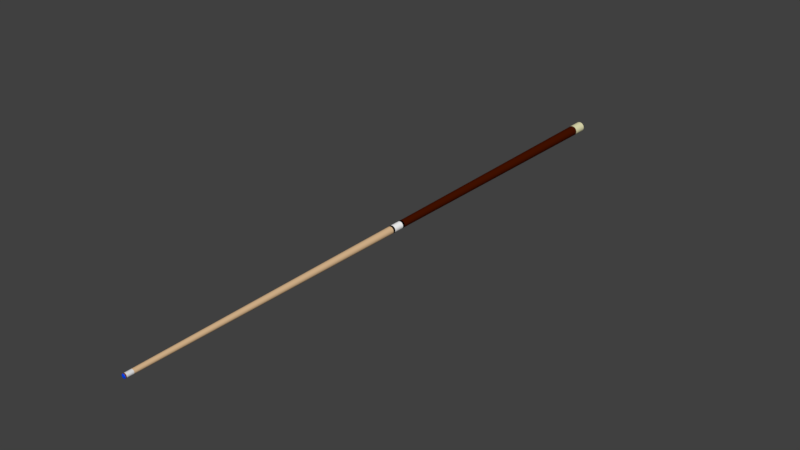 # Source: cueStick_old.blend  (saved by Blender 2.79.0; exported with 4.5.12 LTS)
import bpy
from mathutils import Matrix  # noqa: F401  (used for matrix-valued properties, if any)

bpy.ops.wm.read_factory_settings(use_empty=True)
scene = bpy.context.scene
scene.name = 'Scene'

# ---- collections
col_collection_1 = bpy.data.collections.new('Collection 1'); scene.collection.children.link(col_collection_1)

# ---- materials (node trees are filled in below, after node groups)
mat_tip = bpy.data.materials.new('Tip')
mat_tip.alpha_threshold = 0.0
mat_tip.use_transparent_shadow = False
mat_tip.diffuse_color = (0.0, 0.0595, 0.8, 1.0)
mat_tip.roughness = 0.5
mat_tip.specular_intensity = 0.04167
mat_tipbase = bpy.data.materials.new('TipBase')
mat_tipbase.alpha_threshold = 0.0
mat_tipbase.use_transparent_shadow = False
mat_tipbase.diffuse_color = (0.1626, 0.02817, 0.0, 1.0)
mat_tipbase.specular_color = (1.0, 0.2857, 0.1085)
mat_tipbase.roughness = 0.5
mat_tipbase.specular_intensity = 0.2417
mat_ferrule = bpy.data.materials.new('Ferrule')
mat_ferrule.alpha_threshold = 0.0
mat_ferrule.use_transparent_shadow = False
mat_ferrule.roughness = 0.5
mat_shaft = bpy.data.materials.new('Shaft')
mat_shaft.alpha_threshold = 0.0
mat_shaft.use_transparent_shadow = False
mat_shaft.diffuse_color = (0.7483, 0.5064, 0.289, 1.0)
mat_shaft.roughness = 0.5
mat_shaft.specular_intensity = 0.5583
mat_butt = bpy.data.materials.new('Butt')
mat_butt.alpha_threshold = 0.0
mat_butt.use_transparent_shadow = False
mat_butt.diffuse_color = (0.06072, 0.006483, 0.0, 1.0)
mat_butt.roughness = 0.5
mat_butt.specular_intensity = 0.7667
mat_joint = bpy.data.materials.new('Joint')
mat_joint.alpha_threshold = 0.0
mat_joint.use_transparent_shadow = False
mat_joint.diffuse_color = (1.0, 1.0, 1.0, 1.0)
mat_joint.roughness = 0.5
mat_joint.specular_intensity = 1.0
mat_jointring = bpy.data.materials.new('JointRing')
mat_jointring.alpha_threshold = 0.0
mat_jointring.use_transparent_shadow = False
mat_jointring.diffuse_color = (0.0, 0.0, 0.0, 1.0)
mat_jointring.roughness = 0.5
mat_jointring.specular_intensity = 1.0
mat_buttend = bpy.data.materials.new('ButtEnd')
mat_buttend.alpha_threshold = 0.0
mat_buttend.use_transparent_shadow = False
mat_buttend.diffuse_color = (0.8, 0.7705, 0.47, 1.0)
mat_buttend.roughness = 0.5
mat_buttend.specular_intensity = 0.6719
mat_bumper = bpy.data.materials.new('Bumper')
mat_bumper.alpha_threshold = 0.0
mat_bumper.use_transparent_shadow = False
mat_bumper.diffuse_color = (0.0, 0.0, 0.0, 1.0)
mat_bumper.roughness = 0.5
mat_bumper.specular_intensity = 0.2422

# ---- material node trees

# ---- world
world_world = bpy.data.worlds.new('World'); scene.world = world_world
world_world.color = (0.05088, 0.05088, 0.05088)
world_world.use_sun_shadow = False
world_world.sun_shadow_jitter_overblur = 0.0
world_world.cycles.sampling_method = 'MANUAL'

# ---- meshes
me_cylinder = bpy.data.meshes.new('Cylinder')
me_cylinder.from_pydata([(-3.103e-07, 2.12, -1.0), (0.4137, 2.08, -1.0), (0.8115, 1.959, -1.0), (1.178, 1.763, -1.0), (1.499, 1.499, -1.0), (1.763, 1.178, -1.0), (1.959, 0.8115, -1.0), (2.08, 0.4137, -1.0), (2.12, -2.387e-07, -1.0), (2.08, -0.4137, -1.0), (1.959, -0.8115, -1.0), (1.763, -1.178, -1.0), (1.499, -1.499, -1.0), (1.178, -1.763, -1.0), (0.8115, -1.959, -1.0), (0.4137, -2.08, -1.0), (-9.004e-07, -2.12, -1.0), (-0.4137, -2.08, -1.0), (-0.8115, -1.959, -1.0), (-1.178, -1.763, -1.0), (-1.499, -1.499, -1.0), (-1.763, -1.178, -1.0), (-1.959, -0.8115, -1.0), (-2.08, -0.4137, -1.0), (-2.12, 1.617e-06, -1.0), (-2.08, 0.4137, -1.0), (-1.959, 0.8115, -1.0), (-1.763, 1.178, -1.0), (-1.499, 1.499, -1.0), (-1.178, 1.763, -1.0), (-0.8115, 1.959, -1.0), (-0.4137, 2.08, -1.0), (-8.906e-08, 1.75, -0.0253), (0.3414, 1.716, -0.0253), (0.6697, 1.617, -0.0253), (0.9723, 1.455, -0.0253), (1.237, 1.237, -0.0253), (1.455, 0.9723, -0.0253), (1.617, 0.6697, -0.0253), (1.716, 0.3414, -0.0253), (1.75, 1.872e-09, -0.0253), (1.716, -0.3414, -0.0253), (1.617, -0.6697, -0.0253), (1.455, -0.9723, -0.0253), (1.237, -1.237, -0.0253), (0.9723, -1.455, -0.0253), (0.6697, -1.617, -0.0253), (0.3414, -1.716, -0.0253), (-6.593e-07, -1.75, -0.0253), (-0.3414, -1.716, -0.0253), (-0.6697, -1.617, -0.0253), (-0.9723, -1.455, -0.0253), (-1.237, -1.237, -0.0253), (-1.455, -0.9723, -0.0253), (-1.617, -0.6697, -0.0253), (-1.716, -0.3414, -0.0253), (-1.75, 1.56e-06, -0.0253), (-1.716, 0.3414, -0.0253), (-1.617, 0.6697, -0.0253), (-1.455, 0.9723, -0.0253), (-1.237, 1.237, -0.0253), (-0.9723, 1.455, -0.0253), (-0.6697, 1.617, -0.0253), (-0.3414, 1.716, -0.0253), (-8.696e-08, 1.732, 0.02465), (0.338, 1.699, 0.02465), (0.6629, 1.6, 0.02465), (0.9624, 1.44, 0.02465), (1.225, 1.225, 0.02465), (1.44, 0.9624, 0.02465), (1.6, 0.6629, 0.02465), (1.699, 0.338, 0.02465), (1.732, -3.073e-07, 0.02465), (1.699, -0.338, 0.02465), (1.6, -0.6629, 0.02465), (1.44, -0.9625, 0.02465), (1.225, -1.225, 0.02465), (0.9624, -1.44, 0.02465), (0.6629, -1.6, 0.02465), (0.338, -1.699, 0.02465), (-6.514e-07, -1.732, 0.02465), (-0.338, -1.699, 0.02465), (-0.6629, -1.6, 0.02465), (-0.9625, -1.44, 0.02465), (-1.225, -1.225, 0.02465), (-1.44, -0.9624, 0.02465), (-1.6, -0.6629, 0.02465), (-1.699, -0.338, 0.02465), (-1.732, 1.235e-06, 0.02465), (-1.699, 0.338, 0.02465), (-1.6, 0.6629, 0.02465), (-1.44, 0.9625, 0.02465), (-1.225, 1.225, 0.02465), (-0.9624, 1.44, 0.02465), (-0.6629, 1.6, 0.02465), (-0.338, 1.699, 0.02465), (-4.735e-09, 1.04, 0.9455), (0.2029, 1.02, 0.9455), (0.3979, 0.9607, 0.9455), (0.5777, 0.8646, 0.9455), (0.7353, 0.7353, 0.9455), (0.8646, 0.5777, 0.9455), (0.9607, 0.3979, 0.9455), (1.02, 0.2029, 0.9455), (1.04, -4.798e-07, 0.9455), (1.02, -0.2029, 0.9455), (0.9607, -0.3979, 0.9455), (0.8646, -0.5777, 0.9455), (0.7353, -0.7353, 0.9455), (0.5777, -0.8646, 0.9455), (0.3979, -0.9607, 0.9455), (0.2029, -1.02, 0.9455), (-3.436e-07, -1.04, 0.9455), (-0.2029, -1.02, 0.9455), (-0.3979, -0.9607, 0.9455), (-0.5777, -0.8646, 0.9455), (-0.7353, -0.7353, 0.9455), (-0.8646, -0.5777, 0.9455), (-0.9607, -0.3979, 0.9455), (-1.02, -0.2029, 0.9455), (-1.04, 4.458e-07, 0.9455), (-1.02, 0.2029, 0.9455), (-0.9607, 0.3979, 0.9455), (-0.8646, 0.5777, 0.9455), (-0.7353, 0.7353, 0.9455), (-0.5777, 0.8646, 0.9455), (-0.3979, 0.9607, 0.9455), (-0.2029, 1.02, 0.9455), (-9.841e-10, 1.008, 0.9669), (0.1967, 0.9889, 0.9669), (0.3859, 0.9315, 0.9669), (0.5602, 0.8384, 0.9669), (0.713, 0.713, 0.9669), (0.8384, 0.5602, 0.9669), (0.9315, 0.3859, 0.9669), (0.9889, 0.1967, 0.9669), (1.008, -3.268e-08, 0.9669), (0.9889, -0.1967, 0.9669), (0.9315, -0.3859, 0.9669), (0.8384, -0.5602, 0.9669), (0.713, -0.713, 0.9669), (0.5602, -0.8384, 0.9669), (0.3859, -0.9315, 0.9669), (0.1967, -0.9889, 0.9669), (-3.295e-07, -1.008, 0.9669), (-0.1967, -0.9889, 0.9669), (-0.3859, -0.9315, 0.9669), (-0.5602, -0.8384, 0.9669), (-0.713, -0.713, 0.9669), (-0.8384, -0.5602, 0.9669), (-0.9315, -0.3859, 0.9669), (-0.9889, -0.1967, 0.9669), (-1.008, 8.648e-07, 0.9669), (-0.9889, 0.1967, 0.9669), (-0.9315, 0.3859, 0.9669), (-0.8384, 0.5602, 0.9669), (-0.713, 0.713, 0.9669), (-0.5602, 0.8384, 0.9669), (-0.3859, 0.9315, 0.9669), (-0.1967, 0.9889, 0.9669), (-0.9951, -1.084e-05, 0.9705), (0.9951, -1.084e-05, 0.9705), (0.0, -0.9951, 0.9705), (0.0, 0.995, 0.9705), (0.0, -1.088e-05, 0.9733), (-0.6293, -1.086e-05, 0.9723), (0.6293, -1.086e-05, 0.9723), (0.0, -0.6293, 0.9723), (0.0, 0.6293, 0.9723), (0.5745, 0.5745, 0.9716), (0.5745, -0.5745, 0.9716), (-0.5745, -0.5745, 0.9716), (-0.5745, 0.5745, 0.9716), (-0.8443, -1.085e-05, 0.9714), (0.3413, -1.087e-05, 0.973), (0.0, -0.8443, 0.9714), (0.0, 0.3413, 0.973), (-0.3413, -1.087e-05, 0.973), (0.8443, -1.085e-05, 0.9714), (0.0, -0.3413, 0.973), (0.0, 0.8443, 0.9714), (0.3071, 0.6142, 0.9721), (0.7839, 0.5226, 0.9709), (0.6142, 0.3071, 0.9721), (0.5226, 0.7839, 0.9709), (0.3071, -0.6142, 0.9721), (0.7839, -0.5226, 0.9709), (0.5226, -0.784, 0.9709), (0.6142, -0.3071, 0.9721), (-0.7839, -0.5226, 0.9709), (-0.3071, -0.6142, 0.9721), (-0.5226, -0.784, 0.9709), (-0.6142, -0.3071, 0.9721), (-0.7839, 0.5226, 0.9709), (-0.3071, 0.6142, 0.9721), (-0.6142, 0.3071, 0.9721), (-0.5226, 0.7839, 0.9709), (-0.276, 0.8279, 0.9713), (-0.3317, 0.3317, 0.9728), (-0.8279, 0.276, 0.9713), (-0.3317, -0.3317, 0.9728), (-0.276, -0.8279, 0.9713), (0.8279, -0.276, 0.9713), (0.276, -0.8279, 0.9713), (0.8279, 0.276, 0.9713), (0.3317, 0.3317, 0.9728), (0.276, 0.8279, 0.9713), (0.3317, -0.3317, 0.9728), (-0.8279, -0.276, 0.9713), (-0.9912, -0.1239, 0.9705), (0.9912, 0.1239, 0.9705), (-0.1239, -0.9912, 0.9705), (0.1239, 0.9912, 0.9705), (-0.9267, -1.085e-05, 0.971), (0.1745, -1.087e-05, 0.9733), (0.0, -0.9267, 0.971), (0.0, 0.1745, 0.9733), (-0.4941, -1.087e-05, 0.9727), (0.7458, -1.086e-05, 0.9719), (0.0, -0.4941, 0.9727), (0.0, 0.7458, 0.9719), (0.1564, 0.6254, 0.9723), (0.6867, 0.5493, 0.9712), (0.6254, 0.1563, 0.9723), (0.5493, 0.6866, 0.9712), (0.1564, -0.6254, 0.9723), (0.6867, -0.5493, 0.9712), (0.4956, -0.8673, 0.9705), (0.5967, -0.4475, 0.9719), (-0.8673, -0.4956, 0.9705), (-0.4475, -0.5967, 0.9719), (-0.4956, -0.8673, 0.9705), (-0.5967, -0.4475, 0.9719), (-0.8673, 0.4956, 0.9705), (-0.4475, 0.5966, 0.9719), (-0.6254, 0.1563, 0.9723), (-0.5493, 0.6866, 0.9712), (-0.7458, -1.086e-05, 0.9719), (0.4941, -1.087e-05, 0.9727), (0.0, -0.7458, 0.9719), (0.0, 0.4941, 0.9727), (-0.9912, 0.1239, 0.9705), (0.9912, -0.1239, 0.9705), (0.1239, -0.9912, 0.9705), (-0.1239, 0.9912, 0.9705), (-0.1745, -1.087e-05, 0.9733), (0.9267, -1.085e-05, 0.971), (0.0, -0.1746, 0.9733), (0.0, 0.9267, 0.971), (0.4475, 0.5966, 0.9719), (0.8673, 0.4956, 0.9705), (0.5967, 0.4475, 0.9719), (0.4956, 0.8673, 0.9705), (0.4475, -0.5967, 0.9719), (0.8673, -0.4956, 0.9705), (0.5493, -0.6867, 0.9712), (0.6254, -0.1564, 0.9723), (-0.6867, -0.5493, 0.9712), (-0.1564, -0.6254, 0.9723), (-0.5493, -0.6867, 0.9712), (-0.6254, -0.1564, 0.9723), (-0.6867, 0.5493, 0.9712), (-0.1564, 0.6254, 0.9723), (-0.5967, 0.4475, 0.9719), (-0.4956, 0.8673, 0.9705), (-0.4044, 0.8087, 0.9711), (-0.14, 0.8401, 0.9714), (-0.2918, 0.7296, 0.9717), (-0.2602, 0.9107, 0.9709), (-0.4811, 0.3207, 0.9725), (-0.1694, 0.3388, 0.973), (-0.3388, 0.1694, 0.973), (-0.3207, 0.4811, 0.9725), (-0.9107, 0.2602, 0.9709), (-0.7296, 0.2918, 0.9717), (-0.8401, 0.14, 0.9714), (-0.8087, 0.4044, 0.9711), (-0.4811, -0.3207, 0.9725), (-0.1694, -0.3388, 0.973), (-0.3207, -0.4811, 0.9725), (-0.3388, -0.1694, 0.973), (-0.4044, -0.8087, 0.9711), (-0.14, -0.8402, 0.9714), (-0.2602, -0.9107, 0.9709), (-0.2918, -0.7296, 0.9717), (-0.6293, -0.7552, 0.9706), (-0.7552, -0.6293, 0.9706), (0.7296, -0.2919, 0.9717), (0.9107, -0.2602, 0.9709), (0.8087, -0.4044, 0.9711), (0.8401, -0.14, 0.9714), (0.6293, -0.7552, 0.9706), (0.7552, -0.6293, 0.9706), (0.14, -0.8402, 0.9714), (0.4044, -0.8087, 0.9711), (0.2602, -0.9107, 0.9709), (0.2918, -0.7296, 0.9717), (0.6293, 0.7552, 0.9706), (0.7552, 0.6293, 0.9706), (0.7296, 0.2918, 0.9717), (0.9107, 0.2602, 0.9709), (0.8401, 0.14, 0.9714), (0.8087, 0.4044, 0.9711), (0.1694, 0.3388, 0.973), (0.4811, 0.3207, 0.9725), (0.3388, 0.1694, 0.973), (0.3207, 0.4811, 0.9725), (0.14, 0.8401, 0.9714), (0.4044, 0.8087, 0.9711), (0.2918, 0.7296, 0.9717), (0.2602, 0.9107, 0.9709), (0.1694, -0.3388, 0.973), (0.4811, -0.3207, 0.9725), (0.3207, -0.4811, 0.9725), (0.3388, -0.1694, 0.973), (-0.9107, -0.2602, 0.9709), (-0.7296, -0.2919, 0.9717), (-0.8087, -0.4044, 0.9711), (-0.8401, -0.14, 0.9714), (-0.6293, 0.7552, 0.9706), (-0.7552, 0.6293, 0.9706), (-0.659, 0.659, 0.9709), (-0.7417, -0.1483, 0.9718), (-0.7108, -0.4265, 0.9715), (-0.8918, -0.3822, 0.9707), (0.4908, -0.1636, 0.9727), (0.4662, -0.4662, 0.9722), (0.1636, -0.4908, 0.9727), (0.3822, 0.8918, 0.9707), (0.4265, 0.7107, 0.9715), (0.1483, 0.7417, 0.9718), (0.4662, 0.4662, 0.9722), (0.4908, 0.1636, 0.9727), (0.1732, 0.1732, 0.9732), (0.8918, 0.3822, 0.9707), (0.9226, 0.1318, 0.9709), (0.7417, 0.1483, 0.9718), (0.659, 0.659, 0.9709), (0.4265, -0.7108, 0.9715), (0.3822, -0.8918, 0.9707), (0.1318, -0.9226, 0.9709), (0.9226, -0.1318, 0.9709), (0.8918, -0.3822, 0.9707), (0.7108, -0.4265, 0.9715), (-0.659, -0.659, 0.9709), (-0.1483, -0.7417, 0.9718), (-0.1318, -0.9226, 0.9709), (-0.3822, -0.8918, 0.9707), (-0.1732, -0.1732, 0.9732), (-0.1636, -0.4908, 0.9727), (-0.4662, -0.4662, 0.9722), (-0.7108, 0.4264, 0.9715), (-0.7417, 0.1483, 0.9718), (-0.9226, 0.1318, 0.9709), (-0.1636, 0.4907, 0.9727), (-0.1732, 0.1732, 0.9732), (-0.4908, 0.1636, 0.9727), (-0.1318, 0.9226, 0.9709), (-0.1483, 0.7417, 0.9718), (-0.4265, 0.7107, 0.9715), (-0.3822, 0.8918, 0.9707), (-0.4662, 0.4662, 0.9722), (-0.8918, 0.3822, 0.9707), (-0.4908, -0.1636, 0.9727), (-0.4265, -0.7108, 0.9715), (0.7417, -0.1483, 0.9718), (0.659, -0.659, 0.9709), (0.1483, -0.7417, 0.9718), (0.7108, 0.4264, 0.9715), (0.1636, 0.4907, 0.9727), (0.1318, 0.9226, 0.9709), (0.1732, -0.1732, 0.9732), (-0.9226, -0.1318, 0.9709), (0.0, 1.008, 0.9704), (0.0, -1.008, 0.9704), (1.008, -1.084e-05, 0.9704), (0.4906, -0.8807, 0.9704), (-0.8807, -0.4906, 0.9704), (-0.4906, -0.8807, 0.9704), (-0.8807, 0.4906, 0.9704), (-0.9811, 0.2314, 0.9704), (0.9811, -0.2314, 0.9704), (0.2314, -0.9811, 0.9704), (-0.2314, 0.9811, 0.9704), (-0.9784, 0.2453, 0.9704), (-0.2453, -0.9784, 0.9704), (-0.6881, -0.7359, 0.9704), (-0.7358, -0.6881, 0.9704), (0.7358, -0.6881, 0.9704), (0.2453, -0.9784, 0.9704), (-0.9784, -0.2453, 0.9704), (-0.6881, 0.7358, 0.9704), (-0.9811, -0.2314, 0.9704), (0.9811, 0.2314, 0.9704), (-0.2314, -0.9811, 0.9704), (0.2314, 0.9811, 0.9704), (-1.008, -1.084e-05, 0.9704), (0.8807, 0.4906, 0.9704), (0.4906, 0.8807, 0.9704), (0.8807, -0.4906, 0.9704), (-0.4906, 0.8807, 0.9704), (-0.2453, 0.9784, 0.9704), (0.9784, -0.2453, 0.9704), (0.6881, -0.7359, 0.9704), (0.6881, 0.7358, 0.9704), (0.7358, 0.6881, 0.9704), (0.9784, 0.2453, 0.9704), (0.2453, 0.9784, 0.9704), (-0.7358, 0.6881, 0.9704), (-0.5272, 0.8585, 0.9704), (-0.6132, 0.7994, 0.9704), (-0.7994, 0.6132, 0.9704), (-0.8585, 0.5272, 0.9704), (-0.9383, -0.3679, 0.9704), (0.3679, 0.9383, 0.9704), (-1.0, 0.125, 0.9704), (-1.0, -0.1251, 0.9704), (0.9383, 0.3679, 0.9704), (0.7994, 0.6132, 0.9704), (0.8585, 0.5272, 0.9704), (0.3679, -0.9383, 0.9704), (0.7994, -0.6132, 0.9704), (0.8585, -0.5272, 0.9704), (0.5272, -0.8585, 0.9704), (0.6132, -0.7994, 0.9704), (0.9383, -0.3679, 0.9704), (-0.5272, -0.8585, 0.9704), (-0.6132, -0.7994, 0.9704), (-0.3679, -0.9383, 0.9704), (-0.1251, 1.0, 0.9704), (0.1251, -1.0, 0.9704), (1.0, 0.125, 0.9704), (-0.3679, 0.9383, 0.9704), (-0.9383, 0.3679, 0.9704), (-0.7994, -0.6132, 0.9704), (-0.8585, -0.5272, 0.9704), (0.5272, 0.8585, 0.9704), (0.6132, 0.7994, 0.9704), (1.0, -0.1251, 0.9704), (-0.1251, -1.0, 0.9704), (0.1251, 1.0, 0.9704), (0.3391, 1.705, 0.01714), (0.3403, 1.711, -0.01779), (0.6652, 1.606, 0.01714), (0.6675, 1.611, -0.01779), (0.9657, 1.445, 0.01714), (0.969, 1.45, -0.01779), (1.229, 1.229, 0.01714), (1.233, 1.233, -0.01779), (1.445, 0.9657, 0.01714), (1.45, 0.969, -0.01779), (1.606, 0.6652, 0.01714), (1.611, 0.6675, -0.01779), (1.705, 0.3391, 0.01714), (1.711, 0.3403, -0.01779), (1.738, -3.064e-07, 0.01714), (1.744, 9.263e-10, -0.01779), (1.705, -0.3391, 0.01714), (1.711, -0.3403, -0.01779), (1.606, -0.6652, 0.01714), (1.611, -0.6675, -0.01779), (1.445, -0.9657, 0.01714), (1.45, -0.969, -0.01779), (1.229, -1.229, 0.01714), (1.233, -1.233, -0.01779), (0.9657, -1.445, 0.01714), (0.969, -1.45, -0.01779), (0.6652, -1.606, 0.01714), (0.6675, -1.611, -0.01779), (0.3391, -1.705, 0.01714), (0.3403, -1.711, -0.01779), (-6.541e-07, -1.738, 0.01714), (-6.567e-07, -1.744, -0.01779), (-0.3391, -1.705, 0.01714), (-0.3403, -1.711, -0.01779), (-0.6652, -1.606, 0.01714), (-0.6675, -1.611, -0.01779), (-0.9657, -1.445, 0.01714), (-0.969, -1.45, -0.01779), (-1.229, -1.229, 0.01714), (-1.233, -1.233, -0.01779), (-1.445, -0.9657, 0.01714), (-1.45, -0.969, -0.01779), (-1.606, -0.6652, 0.01714), (-1.611, -0.6675, -0.01779), (-1.705, -0.3391, 0.01714), (-1.711, -0.3403, -0.01779), (-1.738, 1.241e-06, 0.01714), (-1.744, 1.553e-06, -0.01779), (-1.705, 0.3391, 0.01714), (-1.711, 0.3403, -0.01779), (-1.606, 0.6652, 0.01714), (-1.611, 0.6675, -0.01779), (-1.445, 0.9657, 0.01714), (-1.45, 0.969, -0.01779), (-1.229, 1.229, 0.01714), (-1.233, 1.233, -0.01779), (-0.9657, 1.445, 0.01714), (-0.969, 1.45, -0.01779), (-0.6652, 1.606, 0.01714), (-0.6674, 1.611, -0.01779), (-0.3391, 1.705, 0.01714), (-0.3403, 1.711, -0.01779), (-8.836e-08, 1.744, -0.01779), (-8.766e-08, 1.738, 0.01714), (0.4805, 2.416, -0.952), (0.9426, 2.276, -0.952), (1.368, 2.048, -0.952), (1.742, 1.742, -0.952), (2.048, 1.368, -0.952), (2.276, 0.9426, -0.952), (2.416, 0.4805, -0.952), (2.463, -2.269e-07, -0.952), (2.416, -0.4805, -0.952), (2.276, -0.9426, -0.952), (2.048, -1.368, -0.952), (1.742, -1.742, -0.952), (1.368, -2.048, -0.952), (0.9426, -2.276, -0.952), (0.4805, -2.416, -0.952), (-9.763e-07, -2.463, -0.952), (-0.4805, -2.416, -0.952), (-0.9426, -2.276, -0.952), (-1.368, -2.048, -0.952), (-1.742, -1.742, -0.952), (-2.048, -1.368, -0.952), (-2.276, -0.9426, -0.952), (-2.416, -0.4805, -0.952), (-2.463, 1.965e-06, -0.952), (-2.416, 0.4805, -0.952), (-2.276, 0.9426, -0.952), (-2.048, 1.368, -0.952), (-1.742, 1.742, -0.952), (-1.368, 2.048, -0.952), (-0.9426, 2.276, -0.952), (-0.4805, 2.416, -0.952), (-1.737e-07, 2.463, -0.952), (-1.781e-07, 2.5, -1.0), (0.4877, 2.452, -1.0), (0.9567, 2.31, -1.0), (1.389, 2.079, -1.0), (1.768, 1.768, -1.0), (2.079, 1.389, -1.0), (2.31, 0.9567, -1.0), (2.452, 0.4877, -1.0), (2.5, -2.387e-07, -1.0), (2.452, -0.4877, -1.0), (2.31, -0.9567, -1.0), (2.079, -1.389, -1.0), (1.768, -1.768, -1.0), (1.389, -2.079, -1.0), (0.9567, -2.31, -1.0), (0.4877, -2.452, -1.0), (-9.927e-07, -2.5, -1.0), (-0.4877, -2.452, -1.0), (-0.9567, -2.31, -1.0), (-1.389, -2.079, -1.0), (-1.768, -1.768, -1.0), (-2.079, -1.389, -1.0), (-2.31, -0.9567, -1.0), (-2.452, -0.4877, -1.0), (-2.5, 1.987e-06, -1.0), (-2.452, 0.4877, -1.0), (-2.31, 0.9567, -1.0), (-2.079, 1.389, -1.0), (-1.768, 1.768, -1.0), (-1.389, 2.079, -1.0), (-0.9567, 2.31, -1.0), (-0.4877, 2.452, -1.0), (2.086e-07, 1.538, -1.009), (-0.3001, 1.509, -1.009), (-0.5887, 1.421, -1.009), (-0.8547, 1.279, -1.009), (-1.088, 1.088, -1.009), (-1.279, 0.8547, -1.009), (-1.421, 0.5888, -1.009), (-1.509, 0.3002, -1.009), (-1.538, 1.029e-05, -1.009), (-1.509, -0.3001, -1.009), (-1.421, -0.5887, -1.009), (-1.279, -0.8547, -1.009), (-1.088, -1.088, -1.009), (-0.8547, -1.279, -1.009), (-0.5887, -1.421, -1.009), (-0.3001, -1.509, -1.009), (7.153e-07, -1.538, -1.009), (0.3001, -1.509, -1.009), (0.5887, -1.421, -1.009), (0.8547, -1.279, -1.009), (1.088, -1.088, -1.009), (1.279, -0.8547, -1.009), (1.421, -0.5887, -1.009), (1.509, -0.3001, -1.009), (1.538, 1.029e-05, -1.009), (1.509, 0.3002, -1.009), (1.421, 0.5888, -1.009), (1.279, 0.8547, -1.009), (1.088, 1.088, -1.009), (0.8547, 1.279, -1.009), (0.5887, 1.421, -1.009), (0.3001, 1.509, -1.009)], [], [(1, 2, 599, 600), (535, 63, 32, 536), (534, 62, 63, 535), (533, 61, 62, 534), (532, 60, 61, 533), (531, 59, 60, 532), (530, 58, 59, 531), (529, 57, 58, 530), (528, 56, 57, 529), (527, 55, 56, 528), (526, 54, 55, 527), (525, 53, 54, 526), (524, 52, 53, 525), (523, 51, 52, 524), (522, 50, 51, 523), (521, 49, 50, 522), (520, 48, 49, 521), (519, 47, 48, 520), (518, 46, 47, 519), (517, 45, 46, 518), (516, 44, 45, 517), (515, 43, 44, 516), (514, 42, 43, 515), (513, 41, 42, 514), (512, 40, 41, 513), (511, 39, 40, 512), (510, 38, 39, 511), (509, 37, 38, 510), (508, 36, 37, 509), (507, 35, 36, 508), (506, 34, 35, 507), (505, 33, 34, 506), (536, 32, 33, 505), (501, 95, 64, 504), (499, 94, 95, 501), (497, 93, 94, 499), (495, 92, 93, 497), (493, 91, 92, 495), (491, 90, 91, 493), (489, 89, 90, 491), (487, 88, 89, 489), (485, 87, 88, 487), (483, 86, 87, 485), (481, 85, 86, 483), (479, 84, 85, 481), (477, 83, 84, 479), (475, 82, 83, 477), (473, 81, 82, 475), (471, 80, 81, 473), (469, 79, 80, 471), (467, 78, 79, 469), (465, 77, 78, 467), (463, 76, 77, 465), (461, 75, 76, 463), (459, 74, 75, 461), (457, 73, 74, 459), (455, 72, 73, 457), (453, 71, 72, 455), (451, 70, 71, 453), (449, 69, 70, 451), (447, 68, 69, 449), (445, 67, 68, 447), (443, 66, 67, 445), (441, 65, 66, 443), (504, 64, 65, 441), (95, 127, 96, 64), (94, 126, 127, 95), (93, 125, 126, 94), (92, 124, 125, 93), (91, 123, 124, 92), (90, 122, 123, 91), (89, 121, 122, 90), (88, 120, 121, 89), (87, 119, 120, 88), (86, 118, 119, 87), (85, 117, 118, 86), (84, 116, 117, 85), (83, 115, 116, 84), (82, 114, 115, 83), (81, 113, 114, 82), (80, 112, 113, 81), (79, 111, 112, 80), (78, 110, 111, 79), (77, 109, 110, 78), (76, 108, 109, 77), (75, 107, 108, 76), (74, 106, 107, 75), (73, 105, 106, 74), (72, 104, 105, 73), (71, 103, 104, 72), (70, 102, 103, 71), (69, 101, 102, 70), (68, 100, 101, 69), (67, 99, 100, 68), (66, 98, 99, 67), (65, 97, 98, 66), (64, 96, 97, 65), (127, 159, 128, 96), (126, 158, 159, 127), (125, 157, 158, 126), (124, 156, 157, 125), (123, 155, 156, 124), (122, 154, 155, 123), (121, 153, 154, 122), (120, 152, 153, 121), (119, 151, 152, 120), (118, 150, 151, 119), (117, 149, 150, 118), (116, 148, 149, 117), (115, 147, 148, 116), (114, 146, 147, 115), (113, 145, 146, 114), (112, 144, 145, 113), (111, 143, 144, 112), (110, 142, 143, 111), (109, 141, 142, 110), (108, 140, 141, 109), (107, 139, 140, 108), (106, 138, 139, 107), (105, 137, 138, 106), (104, 136, 137, 105), (103, 135, 136, 104), (102, 134, 135, 103), (101, 133, 134, 102), (100, 132, 133, 101), (99, 131, 132, 100), (98, 130, 131, 99), (97, 129, 130, 98), (96, 128, 129, 97), (440, 373, 163, 212), (439, 374, 162, 211), (372, 213, 160, 209), (371, 214, 164, 247), (370, 212, 163, 248), (438, 375, 161, 242), (369, 221, 168, 240), (368, 222, 169, 251), (436, 398, 252), (367, 225, 167, 239), (366, 226, 170, 255), (365, 218, 166, 256), (435, 229, 377), (364, 230, 171, 259), (363, 217, 165, 260), (361, 234, 172, 263), (431, 393, 210), (359, 265, 196, 236), (358, 266, 197, 267), (356, 269, 195, 235), (355, 270, 198, 271), (354, 262, 194, 272), (352, 274, 199, 275), (351, 261, 193, 276), (430, 382, 243), (429, 383, 244), (350, 277, 192, 232), (349, 278, 200, 279), (348, 245, 177, 280), (347, 281, 191, 231), (346, 282, 201, 283), (345, 258, 190, 284), (427, 285, 386), (344, 257, 189, 286), (343, 287, 188, 228), (342, 288, 202, 289), (341, 246, 178, 290), (424, 291, 187, 227, 423), (422, 254, 186, 292, 421), (340, 293, 175, 215), (339, 294, 203, 295), (338, 253, 185, 296), (337, 297, 184, 224), (418, 405, 298), (336, 299, 183, 223), (335, 300, 204, 301), (334, 250, 182, 302), (333, 303, 176, 216), (332, 304, 205, 305), (331, 249, 181, 306), (330, 307, 180, 220), (329, 308, 206, 309), (327, 311, 179, 219), (326, 312, 207, 313), (325, 238, 174, 314), (323, 316, 208, 317), (322, 237, 173, 318), (261, 321, 320, 193), (172, 236, 321, 261), (236, 196, 319, 321), (316, 322, 318, 208), (192, 260, 322, 316), (260, 165, 237, 322), (257, 323, 317, 189), (171, 232, 323, 257), (232, 192, 316, 323), (189, 317, 324, 229), (317, 208, 315, 324), (312, 325, 314, 207), (188, 256, 325, 312), (256, 166, 238, 325), (253, 326, 313, 185), (170, 228, 326, 253), (228, 188, 312, 326), (225, 327, 219, 167), (185, 313, 327, 225), (313, 207, 311, 327), (308, 328, 310, 206), (184, 252, 328, 308), (249, 329, 309, 181), (169, 224, 329, 249), (224, 184, 308, 329), (221, 330, 220, 168), (181, 309, 330, 221), (309, 206, 307, 330), (392, 209, 416), (304, 331, 306, 205), (183, 251, 331, 304), (251, 169, 249, 331), (238, 332, 305, 174), (166, 223, 332, 238), (223, 183, 304, 332), (214, 333, 216, 164), (174, 305, 333, 214), (305, 205, 303, 333), (300, 334, 302, 204), (406, 417, 334, 300), (417, 397, 250, 334), (246, 335, 301, 178), (161, 210, 335, 246), (218, 336, 223, 166), (178, 301, 336, 218), (301, 204, 299, 336), (397, 419, 250), (222, 337, 224, 169), (182, 298, 337, 222), (294, 338, 296, 203), (187, 255, 338, 294), (255, 170, 253, 338), (420, 339, 295, 389), (376, 227, 339, 420), (227, 187, 294, 339), (243, 340, 215, 162), (389, 295, 340, 243, 382), (295, 203, 293, 340), (388, 421, 292), (422, 399, 254), (376, 423, 227), (424, 403, 291), (288, 341, 290, 202), (381, 242, 341, 288, 402), (242, 161, 246, 341), (254, 342, 289, 186), (399, 425, 342, 254), (425, 402, 288, 342), (226, 343, 228, 170), (186, 289, 343, 226), (289, 202, 287, 343), (191, 259, 344, 285), (259, 171, 257, 344), (378, 231, 426), (282, 345, 284, 201), (175, 239, 345, 282), (239, 167, 258, 345), (162, 215, 346, 211), (215, 175, 282, 346), (428, 347, 231, 378), (385, 283, 347, 428), (283, 201, 281, 347), (278, 348, 280, 200), (179, 247, 348, 278), (247, 164, 245, 348), (258, 349, 279, 190), (167, 219, 349, 258), (219, 179, 278, 349), (230, 350, 232, 171), (190, 279, 350, 230), (279, 200, 277, 350), (373, 429, 244, 163), (374, 430, 243, 162), (274, 351, 276, 199), (195, 263, 351, 274), (263, 172, 261, 351), (237, 352, 275, 173), (165, 235, 352, 237), (235, 195, 274, 352), (213, 353, 241, 160), (173, 275, 353, 213), (275, 199, 273, 353), (270, 354, 272, 198), (176, 240, 354, 270), (240, 168, 262, 354), (245, 355, 271, 177), (164, 216, 355, 245), (216, 176, 270, 355), (217, 356, 235, 165), (177, 271, 356, 217), (271, 198, 269, 356), (266, 357, 268, 197), (180, 248, 357, 266), (248, 163, 244, 357), (262, 358, 267, 194), (168, 220, 358, 262), (220, 180, 266, 358), (234, 359, 236, 172), (194, 267, 359, 234), (267, 197, 265, 359), (375, 431, 210, 161), (265, 360, 264, 196), (197, 268, 360, 265), (269, 361, 263, 195), (198, 272, 361, 269), (272, 194, 234, 361), (199, 276, 362, 273), (276, 193, 233, 362), (277, 363, 260, 192), (200, 280, 363, 277), (280, 177, 217, 363), (281, 364, 259, 191), (201, 284, 364, 281), (284, 190, 230, 364), (387, 286, 434), (287, 365, 256, 188), (202, 290, 365, 287), (290, 178, 218, 365), (291, 366, 255, 187), (388, 292, 366, 291, 403), (292, 186, 226, 366), (293, 367, 239, 175), (203, 296, 367, 293), (296, 185, 225, 367), (404, 437, 297), (299, 368, 251, 183), (204, 302, 368, 299), (302, 182, 222, 368), (303, 369, 240, 176), (205, 306, 369, 303), (306, 181, 221, 369), (381, 438, 242), (307, 370, 248, 180), (206, 310, 370, 307), (311, 371, 247, 179), (207, 314, 371, 311), (314, 174, 214, 371), (208, 318, 372, 315), (318, 173, 213, 372), (394, 439, 211), (395, 440, 212), (297, 437, 436, 252, 184), (286, 189, 229, 435, 434), (231, 191, 285, 427, 426), (250, 419, 418, 298, 182), (193, 320, 411, 412, 233), (196, 264, 409, 410, 319), (320, 408, 411), (328, 414, 407, 310), (298, 405, 404, 297, 337), (268, 401, 432, 360), (360, 432, 400, 264), (264, 400, 409), (252, 398, 414, 328), (160, 241, 415, 396), (209, 160, 396, 416), (310, 407, 395, 212, 370), (210, 393, 406, 300, 335), (321, 319, 391, 408, 320), (319, 410, 391), (324, 315, 390, 413), (315, 372, 209, 392, 390), (285, 344, 286, 387, 386), (211, 346, 283, 385, 394), (273, 362, 433, 384), (357, 244, 383, 401, 268), (353, 273, 384, 380, 241), (241, 380, 415), (362, 233, 379, 433), (233, 412, 379), (229, 324, 413, 377), (395, 407, 129), (407, 414, 130, 129), (414, 398, 131, 130), (398, 436, 131), (436, 437, 131), (437, 404, 132, 131), (404, 405, 132), (405, 418, 133, 132), (418, 419, 133), (419, 397, 133), (397, 417, 134, 133), (417, 406, 135, 134), (406, 393, 135), (393, 431, 135), (431, 375, 136, 135), (375, 438, 137, 136), (438, 381, 137), (381, 402, 137), (402, 425, 138, 137), (425, 399, 139, 138), (399, 422, 139), (422, 421, 139), (421, 388, 140, 139), (388, 403, 140), (403, 424, 141, 140), (424, 423, 141), (423, 376, 141), (376, 420, 142, 141), (420, 389, 143, 142), (389, 382, 143), (382, 430, 143), (430, 374, 144, 143), (374, 439, 145, 144), (439, 394, 145), (394, 385, 145), (385, 428, 146, 145), (428, 378, 147, 146), (378, 426, 147), (426, 427, 147), (427, 386, 148, 147), (386, 387, 148), (387, 434, 149, 148), (434, 435, 149), (435, 377, 149), (377, 413, 150, 149), (413, 390, 151, 150), (390, 392, 151), (392, 416, 151), (416, 396, 152, 151), (396, 415, 153, 152), (415, 380, 153), (380, 384, 153), (384, 433, 154, 153), (433, 379, 155, 154), (379, 412, 155), (412, 411, 155), (411, 408, 156, 155), (408, 391, 156), (391, 410, 157, 156), (410, 409, 157), (409, 400, 157), (400, 432, 158, 157), (432, 401, 159, 158), (401, 383, 159), (383, 429, 159), (429, 373, 128, 159), (373, 440, 129, 128), (440, 395, 129), (32, 503, 442, 33), (503, 504, 441, 442), (33, 442, 444, 34), (442, 441, 443, 444), (34, 444, 446, 35), (444, 443, 445, 446), (35, 446, 448, 36), (446, 445, 447, 448), (36, 448, 450, 37), (448, 447, 449, 450), (37, 450, 452, 38), (450, 449, 451, 452), (38, 452, 454, 39), (452, 451, 453, 454), (39, 454, 456, 40), (454, 453, 455, 456), (40, 456, 458, 41), (456, 455, 457, 458), (41, 458, 460, 42), (458, 457, 459, 460), (42, 460, 462, 43), (460, 459, 461, 462), (43, 462, 464, 44), (462, 461, 463, 464), (44, 464, 466, 45), (464, 463, 465, 466), (45, 466, 468, 46), (466, 465, 467, 468), (46, 468, 470, 47), (468, 467, 469, 470), (47, 470, 472, 48), (470, 469, 471, 472), (48, 472, 474, 49), (472, 471, 473, 474), (49, 474, 476, 50), (474, 473, 475, 476), (50, 476, 478, 51), (476, 475, 477, 478), (51, 478, 480, 52), (478, 477, 479, 480), (52, 480, 482, 53), (480, 479, 481, 482), (53, 482, 484, 54), (482, 481, 483, 484), (54, 484, 486, 55), (484, 483, 485, 486), (55, 486, 488, 56), (486, 485, 487, 488), (56, 488, 490, 57), (488, 487, 489, 490), (57, 490, 492, 58), (490, 489, 491, 492), (58, 492, 494, 59), (492, 491, 493, 494), (59, 494, 496, 60), (494, 493, 495, 496), (60, 496, 498, 61), (496, 495, 497, 498), (61, 498, 500, 62), (498, 497, 499, 500), (62, 500, 502, 63), (500, 499, 501, 502), (63, 502, 503, 32), (502, 501, 504, 503), (537, 536, 505, 538), (538, 505, 506, 539), (539, 506, 507, 540), (540, 507, 508, 541), (541, 508, 509, 542), (542, 509, 510, 543), (543, 510, 511, 544), (544, 511, 512, 545), (545, 512, 513, 546), (546, 513, 514, 547), (547, 514, 515, 548), (548, 515, 516, 549), (549, 516, 517, 550), (550, 517, 518, 551), (551, 518, 519, 552), (552, 519, 520, 553), (553, 520, 521, 554), (554, 521, 522, 555), (555, 522, 523, 556), (556, 523, 524, 557), (557, 524, 525, 558), (558, 525, 526, 559), (559, 526, 527, 560), (560, 527, 528, 561), (561, 528, 529, 562), (562, 529, 530, 563), (563, 530, 531, 564), (564, 531, 532, 565), (565, 532, 533, 566), (566, 533, 534, 567), (567, 534, 535, 568), (568, 535, 536, 537), (1, 0, 537, 538), (2, 1, 538, 539), (3, 2, 539, 540), (4, 3, 540, 541), (5, 4, 541, 542), (6, 5, 542, 543), (7, 6, 543, 544), (8, 7, 544, 545), (9, 8, 545, 546), (10, 9, 546, 547), (11, 10, 547, 548), (12, 11, 548, 549), (13, 12, 549, 550), (14, 13, 550, 551), (15, 14, 551, 552), (16, 15, 552, 553), (17, 16, 553, 554), (18, 17, 554, 555), (19, 18, 555, 556), (20, 19, 556, 557), (21, 20, 557, 558), (22, 21, 558, 559), (23, 22, 559, 560), (24, 23, 560, 561), (25, 24, 561, 562), (26, 25, 562, 563), (27, 26, 563, 564), (28, 27, 564, 565), (29, 28, 565, 566), (30, 29, 566, 567), (31, 30, 567, 568), (0, 31, 568, 537), (2, 3, 598, 599), (3, 4, 597, 598), (4, 5, 596, 597), (5, 6, 595, 596), (6, 7, 594, 595), (7, 8, 593, 594), (8, 9, 592, 593), (9, 10, 591, 592), (10, 11, 590, 591), (11, 12, 589, 590), (12, 13, 588, 589), (13, 14, 587, 588), (14, 15, 586, 587), (15, 16, 585, 586), (16, 17, 584, 585), (17, 18, 583, 584), (18, 19, 582, 583), (19, 20, 581, 582), (20, 21, 580, 581), (21, 22, 579, 580), (22, 23, 578, 579), (23, 24, 577, 578), (24, 25, 576, 577), (25, 26, 575, 576), (26, 27, 574, 575), (27, 28, 573, 574), (28, 29, 572, 573), (29, 30, 571, 572), (30, 31, 570, 571), (31, 0, 569, 570), (0, 1, 600, 569), (570, 569, 600, 599, 598, 597, 596, 595, 594, 593, 592, 591, 590, 589, 588, 587, 586, 585, 584, 583, 582, 581, 580, 579, 578, 577, 576, 575, 574, 573, 572, 571)])
me_cylinder.polygons.foreach_set('material_index', [8, 4, 4, 4, 4, 4, 4, 4, 4, 4, 4, 4, 4, 4, 4, 4, 4, 4, 4, 4, 4, 4, 4, 4, 4, 4, 4, 4, 4, 4, 4, 4, 4, 6, 6, 6, 6, 6, 6, 6, 6, 6, 6, 6, 6, 6, 6, 6, 6, 6, 6, 6, 6, 6, 6, 6, 6, 6, 6, 6, 6, 6, 6, 6, 6, 3, 3, 3, 3, 3, 3, 3, 3, 3, 3, 3, 3, 3, 3, 3, 3, 3, 3, 3, 3, 3, 3, 3, 3, 3, 3, 3, 3, 3, 3, 3, 3, 2, 2, 2, 2, 2, 2, 2, 2, 2, 2, 2, 2, 2, 2, 2, 2, 2, 2, 2, 2, 2, 2, 2, 2, 2, 2, 2, 2, 2, 2, 2, 2, 0, 0, 0, 0, 0, 0, 0, 0, 0, 0, 0, 0, 0, 0, 0, 0, 0, 0, 0, 0, 0, 0, 0, 0, 0, 0, 0, 0, 0, 0, 0, 0, 0, 0, 0, 0, 0, 0, 0, 0, 0, 0, 0, 0, 0, 0, 0, 0, 0, 0, 0, 0, 0, 0, 0, 0, 0, 0, 0, 0, 0, 0, 0, 0, 0, 0, 0, 0, 0, 0, 0, 0, 0, 0, 0, 0, 0, 0, 0, 0, 0, 0, 0, 0, 0, 0, 0, 0, 0, 0, 0, 0, 0, 0, 0, 0, 0, 0, 0, 0, 0, 0, 0, 0, 0, 0, 0, 0, 0, 0, 0, 0, 0, 0, 0, 0, 0, 0, 0, 0, 0, 0, 0, 0, 0, 0, 0, 0, 0, 0, 0, 0, 0, 0, 0, 0, 0, 0, 0, 0, 0, 0, 0, 0, 0, 0, 0, 0, 0, 0, 0, 0, 0, 0, 0, 0, 0, 0, 0, 0, 0, 0, 0, 0, 0, 0, 0, 0, 0, 0, 0, 0, 0, 0, 0, 0, 0, 0, 0, 0, 0, 0, 0, 0, 0, 0, 0, 0, 0, 0, 0, 0, 0, 0, 0, 0, 0, 0, 0, 0, 0, 0, 0, 0, 0, 0, 0, 0, 0, 0, 0, 0, 0, 0, 0, 0, 0, 0, 0, 0, 0, 0, 0, 0, 0, 0, 0, 0, 0, 0, 0, 0, 0, 0, 0, 0, 0, 0, 0, 0, 0, 0, 0, 0, 0, 0, 0, 0, 1, 1, 1, 1, 1, 1, 1, 1, 1, 1, 1, 1, 1, 1, 1, 1, 1, 1, 1, 1, 1, 1, 1, 1, 1, 1, 1, 1, 1, 1, 1, 1, 1, 1, 1, 1, 1, 1, 1, 1, 1, 1, 1, 1, 1, 1, 1, 1, 1, 1, 1, 1, 1, 1, 1, 1, 1, 1, 1, 1, 1, 1, 1, 1, 1, 1, 1, 1, 6, 5, 6, 5, 6, 5, 6, 5, 6, 5, 6, 5, 6, 5, 6, 5, 6, 5, 6, 5, 6, 5, 6, 5, 6, 5, 6, 5, 6, 5, 6, 5, 6, 5, 6, 5, 6, 5, 6, 5, 6, 5, 6, 5, 6, 5, 6, 5, 6, 5, 6, 5, 6, 5, 6, 5, 6, 5, 6, 5, 6, 5, 6, 5, 7, 7, 7, 7, 7, 7, 7, 7, 7, 7, 7, 7, 7, 7, 7, 7, 7, 7, 7, 7, 7, 7, 7, 7, 7, 7, 7, 7, 7, 7, 7, 7, 7, 7, 7, 7, 7, 7, 7, 7, 7, 7, 7, 7, 7, 7, 7, 7, 7, 7, 7, 7, 7, 7, 7, 7, 7, 7, 7, 7, 7, 7, 7, 7, 8, 8, 8, 8, 8, 8, 8, 8, 8, 8, 8, 8, 8, 8, 8, 8, 8, 8, 8, 8, 8, 8, 8, 8, 8, 8, 8, 8, 8, 8, 8, 8])
_uv = me_cylinder.uv_layers.new(name='UVMap')
_uv.uv.foreach_set('vector', [0.0, 0.0, 0.0, 0.0, 0.0, 0.0, 0.0, 0.0, 0.04839, 0.6513, 2.277e-09, 0.655, 0.0003425, 0.6205, 0.0488, 0.6094, 0.04839, 0.694, 0.0, 0.6902, 2.277e-09, 0.655, 0.04839, 0.6513, 0.0488, 0.7359, 0.0003425, 0.7247, 0.0, 0.6902, 0.04839, 0.694, 0.04962, 0.7753, 0.001014, 0.7571, 0.0003425, 0.7247, 0.0488, 0.7359, 0.0508, 0.8108, 0.00199, 0.7863, 0.001014, 0.7571, 0.04962, 0.7753, 0.2571, 0.694, 0.2929, 0.6828, 0.3063, 0.7153, 0.2733, 0.7335, 0.2488, 0.6521, 0.2861, 0.6483, 0.2929, 0.6828, 0.2571, 0.694, 0.2488, 0.6094, 0.2861, 0.6131, 0.2861, 0.6483, 0.2488, 0.6521, 0.2571, 0.5676, 0.2929, 0.5787, 0.2861, 0.6131, 0.2488, 0.6094, 0.2733, 0.5281, 0.3063, 0.5462, 0.2929, 0.5787, 0.2571, 0.5676, 0.1557, 0.7243, 0.2096, 0.7017, 0.2115, 0.7266, 0.1579, 0.7546, 0.1543, 0.6888, 0.2085, 0.6724, 0.2096, 0.7017, 0.1557, 0.7243, 0.1539, 0.6493, 0.2081, 0.6399, 0.2085, 0.6724, 0.1543, 0.6888, 0.1543, 0.6074, 0.2085, 0.6054, 0.2081, 0.6399, 0.1539, 0.6493, 0.1557, 0.5648, 0.2096, 0.5702, 0.2085, 0.6054, 0.1543, 0.6074, 0.1579, 0.5229, 0.2115, 0.5358, 0.2096, 0.5702, 0.1557, 0.5648, 0.7333, 0.36, 0.6785, 0.3457, 0.6776, 0.3132, 0.7322, 0.3205, 0.7333, 0.3956, 0.6785, 0.3751, 0.6785, 0.3457, 0.7333, 0.36, 0.7322, 0.426, 0.6776, 0.4001, 0.6785, 0.3751, 0.7333, 0.3956, 0.6237, 0.3943, 0.6486, 0.3645, 0.6776, 0.3841, 0.659, 0.418, 0.5937, 0.3641, 0.6239, 0.3397, 0.6486, 0.3645, 0.6237, 0.3943, 0.5701, 0.3286, 0.6045, 0.3104, 0.6239, 0.3397, 0.5937, 0.3641, 0.5539, 0.2892, 0.5911, 0.2779, 0.6045, 0.3104, 0.5701, 0.3286, 0.5456, 0.2473, 0.5843, 0.2435, 0.5911, 0.2779, 0.5539, 0.2892, 0.5456, 0.2046, 0.5843, 0.2083, 0.5843, 0.2435, 0.5456, 0.2473, 0.5539, 0.1627, 0.5911, 0.1738, 0.5843, 0.2083, 0.5456, 0.2046, 0.5701, 0.1233, 0.6045, 0.1413, 0.5911, 0.1738, 0.5539, 0.1627, 0.5937, 0.08775, 0.6239, 0.1121, 0.6045, 0.1413, 0.5701, 0.1233, 0.6237, 0.05756, 0.6486, 0.0872, 0.6239, 0.1121, 0.5937, 0.08775, 0.659, 0.03383, 0.6776, 0.06767, 0.6486, 0.0872, 0.6237, 0.05756, 0.04962, 0.5699, 0.001014, 0.588, 0.00199, 0.5587, 0.0508, 0.5344, 0.0488, 0.6094, 0.0003425, 0.6205, 0.001014, 0.588, 0.04962, 0.5699, 0.4011, 0.8114, 0.4004, 0.8115, 0.4007, 0.7773, 0.4015, 0.7772, 0.4011, 0.8464, 0.4004, 0.8463, 0.4004, 0.8115, 0.4011, 0.8114, 0.4015, 0.8806, 0.4007, 0.8804, 0.4004, 0.8463, 0.4011, 0.8464, 0.4021, 0.9129, 0.4014, 0.9126, 0.4007, 0.8804, 0.4015, 0.8806, 0.4031, 0.9419, 0.4024, 0.9415, 0.4014, 0.9126, 0.4021, 0.9129, 0.8039, 0.9198, 0.8045, 0.9196, 0.8177, 0.9517, 0.8172, 0.952, 0.7972, 0.8855, 0.7978, 0.8854, 0.8045, 0.9196, 0.8039, 0.9198, 0.7972, 0.8506, 0.7978, 0.8506, 0.7978, 0.8854, 0.7972, 0.8855, 0.8039, 0.8163, 0.8045, 0.8165, 0.7978, 0.8506, 0.7972, 0.8506, 0.8172, 0.784, 0.8177, 0.7843, 0.8045, 0.8165, 0.8039, 0.8163, 0.5032, 0.84, 0.504, 0.8397, 0.5058, 0.8643, 0.505, 0.8648, 0.5021, 0.8109, 0.5029, 0.8107, 0.504, 0.8397, 0.5032, 0.84, 0.5017, 0.7787, 0.5025, 0.7785, 0.5029, 0.8107, 0.5021, 0.8109, 0.5021, 0.7444, 0.5029, 0.7444, 0.5025, 0.7785, 0.5017, 0.7787, 0.5032, 0.7095, 0.504, 0.7096, 0.5029, 0.7444, 0.5021, 0.7444, 0.505, 0.6753, 0.5058, 0.6755, 0.504, 0.7096, 0.5032, 0.7095, 0.4062, 0.7448, 0.4071, 0.7451, 0.4075, 0.7773, 0.4067, 0.7771, 0.4067, 0.7157, 0.4075, 0.716, 0.4071, 0.7451, 0.4062, 0.7448, 0.7912, 0.7659, 0.7916, 0.7654, 0.8221, 0.7818, 0.8218, 0.7824, 0.7644, 0.7437, 0.7648, 0.7433, 0.7916, 0.7654, 0.7912, 0.7659, 0.7424, 0.7167, 0.7429, 0.7164, 0.7648, 0.7433, 0.7644, 0.7437, 0.726, 0.6859, 0.7266, 0.6857, 0.7429, 0.7164, 0.7424, 0.7167, 0.7159, 0.6525, 0.7165, 0.6524, 0.7266, 0.6857, 0.726, 0.6859, 0.7125, 0.6177, 0.7131, 0.6177, 0.7165, 0.6524, 0.7159, 0.6525, 0.7159, 0.583, 0.7165, 0.5831, 0.7131, 0.6177, 0.7125, 0.6177, 0.726, 0.5496, 0.7266, 0.5498, 0.7165, 0.5831, 0.7159, 0.583, 0.7424, 0.5187, 0.7429, 0.5191, 0.7266, 0.5498, 0.726, 0.5496, 0.7644, 0.4917, 0.7648, 0.4922, 0.7429, 0.5191, 0.7424, 0.5187, 0.7912, 0.4696, 0.7916, 0.4701, 0.7648, 0.4922, 0.7644, 0.4917, 0.8218, 0.4531, 0.8221, 0.4537, 0.7916, 0.4701, 0.7912, 0.4696, 0.4021, 0.7449, 0.4014, 0.7451, 0.4024, 0.7162, 0.4031, 0.7158, 0.4015, 0.7772, 0.4007, 0.7773, 0.4014, 0.7451, 0.4021, 0.7449, 0.4966, 0.6054, 0.4081, 0.6122, 0.4084, 0.5917, 0.4969, 0.5712, 0.4966, 0.6402, 0.4081, 0.6331, 0.4081, 0.6122, 0.4966, 0.6054, 0.4969, 0.6743, 0.4084, 0.6536, 0.4081, 0.6331, 0.4966, 0.6402, 0.4976, 0.7065, 0.4088, 0.6729, 0.4084, 0.6536, 0.4969, 0.6743, 0.4985, 0.7354, 0.4093, 0.6902, 0.4088, 0.6729, 0.4976, 0.7065, 0.1064, 0.9179, 0.1726, 0.8971, 0.1806, 0.9164, 0.1196, 0.95, 0.09961, 0.8837, 0.1686, 0.8766, 0.1726, 0.8971, 0.1064, 0.9179, 0.09961, 0.8489, 0.1686, 0.8557, 0.1686, 0.8766, 0.09961, 0.8837, 0.1064, 0.8148, 0.1726, 0.8353, 0.1686, 0.8557, 0.09961, 0.8489, 0.1196, 0.7826, 0.1806, 0.8159, 0.1726, 0.8353, 0.1064, 0.8148, 0.8235, 0.6162, 0.9222, 0.5743, 0.9233, 0.5891, 0.8253, 0.6409, 0.8224, 0.5872, 0.9216, 0.5569, 0.9222, 0.5743, 0.8235, 0.6162, 0.8221, 0.5551, 0.9214, 0.5376, 0.9216, 0.5569, 0.8224, 0.5872, 0.8224, 0.5209, 0.9216, 0.5171, 0.9214, 0.5376, 0.8221, 0.5551, 0.8235, 0.4861, 0.9222, 0.4962, 0.9216, 0.5171, 0.8224, 0.5209, 0.8253, 0.452, 0.9233, 0.4757, 0.9222, 0.4962, 0.8235, 0.4861, 0.7644, 0.89, 0.777, 0.7866, 0.796, 0.7835, 0.796, 0.8849, 0.7358, 0.8939, 0.7599, 0.7889, 0.777, 0.7866, 0.7644, 0.89, 0.7113, 0.8963, 0.7452, 0.7904, 0.7599, 0.7889, 0.7358, 0.8939, 0.7413, 0.2939, 0.7873, 0.2389, 0.8046, 0.2505, 0.7701, 0.3132, 0.7169, 0.2693, 0.7726, 0.2241, 0.7873, 0.2389, 0.7413, 0.2939, 0.6976, 0.2403, 0.7611, 0.2067, 0.7726, 0.2241, 0.7169, 0.2693, 0.6844, 0.2082, 0.7531, 0.1874, 0.7611, 0.2067, 0.6976, 0.2403, 0.6776, 0.174, 0.7491, 0.1669, 0.7531, 0.1874, 0.6844, 0.2082, 0.6776, 0.1392, 0.7491, 0.146, 0.7491, 0.1669, 0.6776, 0.174, 0.6844, 0.1051, 0.7531, 0.1255, 0.7491, 0.146, 0.6776, 0.1392, 0.6976, 0.0729, 0.7611, 0.1062, 0.7531, 0.1255, 0.6844, 0.1051, 0.7169, 0.04395, 0.7726, 0.08886, 0.7611, 0.1062, 0.6976, 0.0729, 0.7413, 0.01934, 0.7873, 0.07409, 0.7726, 0.08886, 0.7169, 0.04395, 0.7701, 0.0, 0.8046, 0.06248, 0.7873, 0.07409, 0.7413, 0.01934, 0.4976, 0.539, 0.4088, 0.5724, 0.4093, 0.555, 0.4985, 0.5101, 0.4969, 0.5712, 0.4084, 0.5917, 0.4088, 0.5724, 0.4976, 0.539, 0.5039, 0.5821, 0.4985, 0.5824, 0.4987, 0.5625, 0.5041, 0.5616, 0.5039, 0.603, 0.4985, 0.6026, 0.4985, 0.5824, 0.5039, 0.5821, 0.5041, 0.6235, 0.4987, 0.6225, 0.4985, 0.6026, 0.5039, 0.603, 0.5045, 0.6428, 0.4991, 0.6412, 0.4987, 0.6225, 0.5041, 0.6235, 0.505, 0.6601, 0.4997, 0.658, 0.4991, 0.6412, 0.5045, 0.6428, 0.5058, 0.6749, 0.5004, 0.6723, 0.4997, 0.658, 0.505, 0.6601, 0.7965, 0.3546, 0.7996, 0.3543, 0.8035, 0.3742, 0.8005, 0.3751, 0.7965, 0.3337, 0.7996, 0.334, 0.7996, 0.3543, 0.7965, 0.3546, 0.8005, 0.3132, 0.8035, 0.3142, 0.7996, 0.334, 0.7965, 0.3337, 0.7951, 0.3249, 0.7893, 0.3271, 0.788, 0.3158, 0.7938, 0.3132, 0.796, 0.3397, 0.7902, 0.3415, 0.7893, 0.3271, 0.7951, 0.3249, 0.7965, 0.3571, 0.7907, 0.3584, 0.7902, 0.3415, 0.796, 0.3397, 0.7965, 0.3764, 0.7907, 0.3771, 0.7907, 0.3584, 0.7965, 0.3571, 0.796, 0.3969, 0.7902, 0.397, 0.7907, 0.3771, 0.7965, 0.3764, 0.7951, 0.4178, 0.7893, 0.4172, 0.7902, 0.397, 0.796, 0.3969, 0.7938, 0.4382, 0.788, 0.437, 0.7893, 0.4172, 0.7951, 0.4178, 0.4931, 0.7794, 0.499, 0.7804, 0.4998, 0.7991, 0.4939, 0.7987, 0.4928, 0.762, 0.4987, 0.7635, 0.499, 0.7804, 0.4931, 0.7794, 0.4931, 0.7471, 0.499, 0.7491, 0.4987, 0.7635, 0.4928, 0.762, 0.4939, 0.7354, 0.4998, 0.7377, 0.499, 0.7491, 0.4931, 0.7471, 0.02353, 0.9852, 0.02609, 0.9832, 0.04033, 0.9975, 0.03822, 1.0, 0.012, 0.9678, 0.01491, 0.9663, 0.02609, 0.9832, 0.02353, 0.9852, 0.004051, 0.9485, 0.007205, 0.9476, 0.01491, 0.9663, 0.012, 0.9678, 0.0, 0.928, 0.003277, 0.9277, 0.007205, 0.9476, 0.004051, 0.9485, 1.214e-08, 0.9072, 0.003277, 0.9075, 0.003277, 0.9277, 0.0, 0.928, 0.004051, 0.8867, 0.007205, 0.8876, 0.003277, 0.9075, 1.214e-08, 0.9072, 0.012, 0.8674, 0.01491, 0.8689, 0.007205, 0.8876, 0.004051, 0.8867, 0.02353, 0.85, 0.02609, 0.852, 0.01491, 0.8689, 0.012, 0.8674, 0.03822, 0.8352, 0.04033, 0.8377, 0.02609, 0.852, 0.02353, 0.85, 0.505, 0.5249, 0.4997, 0.5269, 0.5004, 0.5126, 0.5058, 0.5101, 0.5045, 0.5423, 0.4991, 0.5438, 0.4997, 0.5269, 0.505, 0.5249, 0.5041, 0.5616, 0.4987, 0.5625, 0.4991, 0.5438, 0.5045, 0.5423, 0.0, 0.0, 0.0, 0.0, 0.0, 0.0, 0.0, 0.0, 0.0, 0.0, 0.0, 0.0, 0.0, 0.0, 0.0, 0.0, 0.0, 0.0, 0.0, 0.0, 0.0, 0.0, 0.0, 0.0, 0.0, 0.0, 0.0, 0.0, 0.0, 0.0, 0.0, 0.0, 0.0, 0.0, 0.0, 0.0, 0.0, 0.0, 0.0, 0.0, 0.0, 0.0, 0.0, 0.0, 0.0, 0.0, 0.0, 0.0, 0.0, 0.0, 0.0, 0.0, 0.0, 0.0, 0.0, 0.0, 0.0, 0.0, 0.0, 0.0, 0.0, 0.0, 0.0, 0.0, 0.0, 0.0, 0.0, 0.0, 0.0, 0.0, 0.0, 0.0, 0.0, 0.0, 0.0, 0.0, 0.0, 0.0, 0.0, 0.0, 0.0, 0.0, 0.0, 0.0, 0.0, 0.0, 0.0, 0.0, 0.0, 0.0, 0.0, 0.0, 0.0, 0.0, 0.0, 0.0, 0.0, 0.0, 0.0, 0.0, 0.0, 0.0, 0.0, 0.0, 0.0, 0.0, 0.0, 0.0, 0.0, 0.0, 0.0, 0.0, 0.0, 0.0, 0.0, 0.0, 0.0, 0.0, 0.0, 0.0, 0.0, 0.0, 0.0, 0.0, 0.0, 0.0, 0.0, 0.0, 0.0, 0.0, 0.0, 0.0, 0.0, 0.0, 0.0, 0.0, 0.0, 0.0, 0.0, 0.0, 0.0, 0.0, 0.0, 0.0, 0.0, 0.0, 0.0, 0.0, 0.0, 0.0, 0.0, 0.0, 0.0, 0.0, 0.0, 0.0, 0.0, 0.0, 0.0, 0.0, 0.0, 0.0, 0.0, 0.0, 0.0, 0.0, 0.0, 0.0, 0.0, 0.0, 0.0, 0.0, 0.0, 0.0, 0.0, 0.0, 0.0, 0.0, 0.0, 0.0, 0.0, 0.0, 0.0, 0.0, 0.0, 0.0, 0.0, 0.0, 0.0, 0.0, 0.0, 0.0, 0.0, 0.0, 0.0, 0.0, 0.0, 0.0, 0.0, 0.0, 0.0, 0.0, 0.0, 0.0, 0.0, 0.0, 0.0, 0.0, 0.0, 0.0, 0.0, 0.0, 0.0, 0.0, 0.0, 0.0, 0.0, 0.0, 0.0, 0.0, 0.0, 0.0, 0.0, 0.0, 0.0, 0.0, 0.0, 0.0, 0.0, 0.0, 0.0, 0.0, 0.0, 0.0, 0.0, 0.0, 0.0, 0.0, 0.0, 0.0, 0.0, 0.0, 0.0, 0.0, 0.0, 0.0, 0.0, 0.0, 0.0, 0.0, 0.0, 0.0, 0.0, 0.0, 0.0, 0.0, 0.0, 0.0, 0.0, 0.0, 0.0, 0.0, 0.0, 0.0, 0.0, 0.0, 0.0, 0.0, 0.0, 0.0, 0.0, 0.0, 0.0, 0.0, 0.0, 0.0, 0.0, 0.0, 0.0, 0.0, 0.0, 0.0, 0.0, 0.0, 0.0, 0.0, 0.0, 0.0, 0.0, 0.0, 0.0, 0.0, 0.0, 0.0, 0.0, 0.0, 0.0, 0.0, 0.0, 0.0, 0.0, 0.0, 0.0, 0.0, 0.0, 0.0, 0.0, 0.0, 0.0, 0.0, 0.0, 0.0, 0.0, 0.0, 0.0, 0.0, 0.0, 0.0, 0.0, 0.0, 0.0, 0.0, 0.0, 0.0, 0.0, 0.0, 0.0, 0.0, 0.0, 0.0, 0.0, 0.0, 0.0, 0.0, 0.0, 0.0, 0.0, 0.0, 0.0, 0.0, 0.0, 0.0, 0.0, 0.0, 0.0, 0.0, 0.0, 0.0, 0.0, 0.0, 0.0, 0.0, 0.0, 0.0, 0.0, 0.0, 0.0, 0.0, 0.0, 0.0, 0.0, 0.0, 0.0, 0.0, 0.0, 0.0, 0.0, 0.0, 0.0, 0.0, 0.0, 0.0, 0.0, 0.0, 0.0, 0.0, 0.0, 0.0, 0.0, 0.0, 0.0, 0.0, 0.0, 0.0, 0.0, 0.0, 0.0, 0.0, 0.0, 0.0, 0.0, 0.0, 0.0, 0.0, 0.0, 0.0, 0.0, 0.0, 0.0, 0.0, 0.0, 0.0, 0.0, 0.0, 0.0, 0.0, 0.0, 0.0, 0.0, 0.0, 0.0, 0.0, 0.0, 0.0, 0.0, 0.0, 0.0, 0.0, 0.0, 0.0, 0.0, 0.0, 0.0, 0.0, 0.0, 0.0, 0.0, 0.0, 0.0, 0.0, 0.0, 0.0, 0.0, 0.0, 0.0, 0.0, 0.0, 0.0, 0.0, 0.0, 0.0, 0.0, 0.0, 0.0, 0.0, 0.0, 0.0, 0.0, 0.0, 0.0, 0.0, 0.0, 0.0, 0.0, 0.0, 0.0, 0.0, 0.0, 0.0, 0.0, 0.0, 0.0, 0.0, 0.0, 0.0, 0.0, 0.0, 0.0, 0.0, 0.0, 0.0, 0.0, 0.0, 0.0, 0.0, 0.0, 0.0, 0.0, 0.0, 0.0, 0.0, 0.0, 0.0, 0.0, 0.0, 0.0, 0.0, 0.0, 0.0, 0.0, 0.0, 0.0, 0.0, 0.0, 0.0, 0.0, 0.0, 0.0, 0.0, 0.0, 0.0, 0.0, 0.0, 0.0, 0.0, 0.0, 0.0, 0.0, 0.0, 0.0, 0.0, 0.0, 0.0, 0.0, 0.0, 0.0, 0.0, 0.0, 0.0, 0.0, 0.0, 0.0, 0.0, 0.0, 0.0, 0.0, 0.0, 0.0, 0.0, 0.0, 0.0, 0.0, 0.0, 0.0, 0.0, 0.0, 0.0, 0.0, 0.0, 0.0, 0.0, 0.0, 0.0, 0.0, 0.0, 0.0, 0.0, 0.0, 0.0, 0.0, 0.0, 0.0, 0.0, 0.0, 0.0, 0.0, 0.0, 0.0, 0.0, 0.0, 0.0, 0.0, 0.0, 0.0, 0.0, 0.0, 0.0, 0.0, 0.0, 0.0, 0.0, 0.0, 0.0, 0.0, 0.0, 0.0, 0.0, 0.0, 0.0, 0.0, 0.0, 0.0, 0.0, 0.0, 0.0, 0.0, 0.0, 0.0, 0.0, 0.0, 0.0, 0.0, 0.0, 0.0, 0.0, 0.0, 0.0, 0.0, 0.0, 0.0, 0.0, 0.0, 0.0, 0.0, 0.0, 0.0, 0.0, 0.0, 0.0, 0.0, 0.0, 0.0, 0.0, 0.0, 0.0, 0.0, 0.0, 0.0, 0.0, 0.0, 0.0, 0.0, 0.0, 0.0, 0.0, 0.0, 0.0, 0.0, 0.0, 0.0, 0.0, 0.0, 0.0, 0.0, 0.0, 0.0, 0.0, 0.0, 0.0, 0.0, 0.0, 0.0, 0.0, 0.0, 0.0, 0.0, 0.0, 0.0, 0.0, 0.0, 0.0, 0.0, 0.0, 0.0, 0.0, 0.0, 0.0, 0.0, 0.0, 0.0, 0.0, 0.0, 0.0, 0.0, 0.0, 0.0, 0.0, 0.0, 0.0, 0.0, 0.0, 0.0, 0.0, 0.0, 0.0, 0.0, 0.0, 0.0, 0.0, 0.0, 0.0, 0.0, 0.0, 0.0, 0.0, 0.0, 0.0, 0.0, 0.0, 0.0, 0.0, 0.0, 0.0, 0.0, 0.0, 0.0, 0.0, 0.0, 0.0, 0.0, 0.0, 0.0, 0.0, 0.0, 0.0, 0.0, 0.0, 0.0, 0.0, 0.0, 0.0, 0.0, 0.0, 0.0, 0.0, 0.0, 0.0, 0.0, 0.0, 0.0, 0.0, 0.0, 0.0, 0.0, 0.0, 0.0, 0.0, 0.0, 0.0, 0.0, 0.0, 0.0, 0.0, 0.0, 0.0, 0.0, 0.0, 0.0, 0.0, 0.0, 0.0, 0.0, 0.0, 0.0, 0.0, 0.0, 0.0, 0.0, 0.0, 0.0, 0.0, 0.0, 0.0, 0.0, 0.0, 0.0, 0.0, 0.0, 0.0, 0.0, 0.0, 0.0, 0.0, 0.0, 0.0, 0.0, 0.0, 0.0, 0.0, 0.0, 0.0, 0.0, 0.0, 0.0, 0.0, 0.0, 0.0, 0.0, 0.0, 0.0, 0.0, 0.0, 0.0, 0.0, 0.0, 0.0, 0.0, 0.0, 0.0, 0.0, 0.0, 0.0, 0.0, 0.0, 0.0, 0.0, 0.0, 0.0, 0.0, 0.0, 0.0, 0.0, 0.0, 0.0, 0.0, 0.0, 0.0, 0.0, 0.0, 0.0, 0.0, 0.0, 0.0, 0.0, 0.0, 0.0, 0.0, 0.0, 0.0, 0.0, 0.0, 0.0, 0.0, 0.0, 0.0, 0.0, 0.0, 0.0, 0.0, 0.0, 0.0, 0.0, 0.0, 0.0, 0.0, 0.0, 0.0, 0.0, 0.0, 0.0, 0.0, 0.0, 0.0, 0.0, 0.0, 0.0, 0.0, 0.0, 0.0, 0.0, 0.0, 0.0, 0.0, 0.0, 0.0, 0.0, 0.0, 0.0, 0.0, 0.0, 0.0, 0.0, 0.0, 0.0, 0.0, 0.0, 0.0, 0.0, 0.0, 0.0, 0.0, 0.0, 0.0, 0.0, 0.0, 0.0, 0.0, 0.0, 0.0, 0.0, 0.0, 0.0, 0.0, 0.0, 0.0, 0.0, 0.0, 0.0, 0.0, 0.0, 0.0, 0.0, 0.0, 0.0, 0.0, 0.0, 0.0, 0.0, 0.0, 0.0, 0.0, 0.0, 0.0, 0.0, 0.0, 0.0, 0.0, 0.0, 0.0, 0.0, 0.0, 0.0, 0.0, 0.0, 0.0, 0.0, 0.0, 0.0, 0.0, 0.0, 0.0, 0.0, 0.0, 0.0, 0.0, 0.0, 0.0, 0.0, 0.0, 0.0, 0.0, 0.0, 0.0, 0.0, 0.0, 0.0, 0.0, 0.0, 0.0, 0.0, 0.0, 0.0, 0.0, 0.0, 0.0, 0.0, 0.0, 0.0, 0.0, 0.0, 0.0, 0.0, 0.0, 0.0, 0.0, 0.0, 0.0, 0.0, 0.0, 0.0, 0.0, 0.0, 0.0, 0.0, 0.0, 0.0, 0.0, 0.0, 0.0, 0.0, 0.0, 0.0, 0.0, 0.0, 0.0, 0.0, 0.0, 0.0, 0.0, 0.0, 0.0, 0.0, 0.0, 0.0, 0.0, 0.0, 0.0, 0.0, 0.0, 0.0, 0.0, 0.0, 0.0, 0.0, 0.0, 0.0, 0.0, 0.0, 0.0, 0.0, 0.0, 0.0, 0.0, 0.0, 0.0, 0.0, 0.0, 0.0, 0.0, 0.0, 0.0, 0.0, 0.0, 0.0, 0.0, 0.0, 0.0, 0.0, 0.0, 0.0, 0.0, 0.0, 0.0, 0.0, 0.0, 0.0, 0.0, 0.0, 0.0, 0.0, 0.0, 0.0, 0.0, 0.0, 0.0, 0.0, 0.0, 0.0, 0.0, 0.0, 0.0, 0.0, 0.0, 0.0, 0.0, 0.0, 0.0, 0.0, 0.0, 0.0, 0.0, 0.0, 0.0, 0.0, 0.0, 0.0, 0.0, 0.0, 0.0, 0.0, 0.0, 0.0, 0.0, 0.0, 0.0, 0.0, 0.0, 0.0, 0.0, 0.0, 0.0, 0.0, 0.0, 0.0, 0.0, 0.0, 0.0, 0.0, 0.0, 0.0, 0.0, 0.0, 0.0, 0.0, 0.0, 0.0, 0.0, 0.0, 0.0, 0.0, 0.0, 0.0, 0.0, 0.0, 0.0, 0.0, 0.0, 0.0, 0.0, 0.0, 0.0, 0.0, 0.0, 0.0, 0.0, 0.0, 0.0, 0.0, 0.0, 0.0, 0.0, 0.0, 0.0, 0.0, 0.0, 0.0, 0.0, 0.0, 0.0, 0.0, 0.0, 0.0, 0.0, 0.0, 0.0, 0.0, 0.0, 0.0, 0.0, 0.0, 0.0, 0.0, 0.0, 0.0, 0.0, 0.0, 0.0, 0.0, 0.0, 0.0, 0.0, 0.0, 0.0, 0.0, 0.0, 0.0, 0.0, 0.0, 0.0, 0.0, 0.0, 0.0, 0.0, 0.0, 0.0, 0.0, 0.0, 0.0, 0.0, 0.0, 0.0, 0.0, 0.0, 0.0, 0.0, 0.0, 0.0, 0.0, 0.0, 0.0, 0.0, 0.0, 0.0, 0.0, 0.0, 0.0, 0.0, 0.0, 0.0, 0.0, 0.0, 0.0, 0.0, 0.0, 0.0, 0.0, 0.0, 0.0, 0.0, 0.0, 0.0, 0.0, 0.0, 0.0, 0.0, 0.0, 0.0, 0.0, 0.0, 0.0, 0.0, 0.0, 0.0, 0.0, 0.0, 0.0, 0.0, 0.0, 0.0, 0.0, 0.0, 0.0, 0.0, 0.0, 0.0, 0.0, 0.0, 0.0, 0.0, 0.0, 0.0, 0.0, 0.0, 0.0, 0.0, 0.0, 0.0, 0.0, 0.0, 0.0, 0.0, 0.0, 0.0, 0.0, 0.0, 0.0, 0.0, 0.0, 0.0, 0.0, 0.0, 0.0, 0.0, 0.0, 0.0, 0.0, 0.0, 0.0, 0.0, 0.0, 0.0, 0.0, 0.0, 0.0, 0.0, 0.0, 0.0, 0.0, 0.0, 0.0, 0.0, 0.0, 0.0, 0.0, 0.0, 0.0, 0.0, 0.0, 0.0, 0.0, 0.0, 0.0, 0.0, 0.0, 0.0, 0.0, 0.0, 0.0, 0.0, 0.0, 0.0, 0.0, 0.0, 0.0, 0.0, 0.0, 0.0, 0.0, 0.0, 0.0, 0.0, 0.0, 0.0, 0.0, 0.0, 0.0, 0.0, 0.0, 0.0, 0.0, 0.0, 0.0, 0.0, 0.0, 0.0, 0.0, 0.0, 0.0, 0.0, 0.0, 0.0, 0.0, 0.0, 0.0, 0.0, 0.0, 0.0, 0.0, 0.0, 0.0, 0.0, 0.0, 0.0, 0.0, 0.0, 0.0, 0.0, 0.0, 0.0, 0.0, 0.0, 0.0, 0.0, 0.0, 0.0, 0.0, 0.0, 0.0, 0.0, 0.0, 0.0, 0.0, 0.0, 0.0, 0.0, 0.0, 0.0, 0.0, 0.0, 0.0, 0.0, 0.0, 0.0, 0.0, 0.0, 0.0, 0.0, 0.0, 0.0, 0.0, 0.0, 0.0, 0.0, 0.0, 0.0, 0.0, 0.0, 0.0, 0.0, 0.0, 0.0, 0.0, 0.0, 0.0, 0.0, 0.0, 0.0, 0.0, 0.0, 0.0, 0.0, 0.0, 0.0, 0.0, 0.0, 0.0, 0.0, 0.0, 0.0, 0.0, 0.0, 0.0, 0.0, 0.0, 0.0, 0.0, 0.0, 0.0, 0.0, 0.0, 0.0, 0.0, 0.0, 0.0, 0.0, 0.0, 0.0, 0.0, 0.0, 0.0, 0.0, 0.0, 0.0, 0.0, 0.0, 0.0, 0.0, 0.0, 0.0, 0.0, 0.0, 0.0, 0.0, 0.0, 0.0, 0.0, 0.0, 0.0, 0.0, 0.0, 0.0, 0.0, 0.0, 0.0, 0.0, 0.0, 0.0, 0.0, 0.0, 0.0, 0.0, 0.0, 0.0, 0.0, 0.0, 0.0, 0.0, 0.0, 0.0, 0.0, 0.0, 0.0, 0.0, 0.0, 0.0, 0.0, 0.0, 0.0, 0.0, 0.0, 0.0, 0.0, 0.0, 0.0, 0.0, 0.0, 0.0, 0.0, 0.0, 0.0, 0.0, 0.0, 0.0, 0.0, 0.0, 0.0, 0.0, 0.0, 0.0, 0.0, 0.0, 0.0, 0.0, 0.0, 0.0, 0.0, 0.0, 0.0, 0.0, 0.0, 0.0, 0.0, 0.0, 0.0, 0.0, 0.0, 0.0, 0.0, 0.0, 0.0, 0.0, 0.0, 0.0, 0.0, 0.0, 0.0, 0.0, 0.0, 0.0, 0.0, 0.0, 0.0, 0.0, 0.0, 0.0, 0.0, 0.0, 0.0, 0.0, 0.0, 0.0, 0.0, 0.0, 0.0, 0.0, 0.0, 0.0, 0.0, 0.0, 0.0, 0.0, 0.0, 0.0, 0.0, 0.0, 0.0, 0.0, 0.0, 0.0, 0.0, 0.0, 0.0, 0.0, 0.0, 0.0, 0.0, 0.0, 0.0, 0.0, 0.0, 0.0, 0.0, 0.0, 0.0, 0.0, 0.0, 0.0, 0.0, 0.0, 0.0, 0.0, 0.0, 0.0, 0.0, 0.0, 0.0, 0.0, 0.0, 0.0, 0.0, 0.0, 0.0, 0.0, 0.0, 0.0, 0.0, 0.0, 0.0, 0.0, 0.0, 0.0, 0.0, 0.0, 0.0, 0.0, 0.0, 0.0, 0.0, 0.0, 0.0, 0.0, 0.0, 0.0, 0.0, 0.0, 0.0, 0.0, 0.0, 0.0, 0.0, 0.0, 0.0, 0.0, 0.0, 0.0, 0.0, 0.0, 0.0, 0.0, 0.0, 0.0, 0.0, 0.0, 0.0, 0.0, 0.0, 0.0, 0.0, 0.0, 0.0, 0.0, 0.0, 0.0, 0.0, 0.0, 0.0, 0.0, 0.0, 0.0, 0.0, 0.0, 0.0, 0.0, 0.0, 0.0, 0.0, 0.0, 0.0, 0.0, 0.0, 0.0, 0.0, 0.0, 0.0, 0.0, 0.0, 0.0, 0.0, 0.0, 0.0, 0.0, 0.0, 0.0, 0.0, 0.0, 0.0, 0.0, 0.0, 0.0, 0.0, 0.0, 0.0, 0.0, 0.0, 0.0, 0.0, 0.0, 0.0, 0.0, 0.0, 0.0, 0.0, 0.0, 0.0, 0.0, 0.0, 0.0, 0.0, 0.0, 0.0, 0.0, 0.0, 0.0, 0.0, 0.0, 0.0, 0.0, 0.0, 0.0, 0.0, 0.0, 0.0, 0.0, 0.0, 0.0, 0.0, 0.0, 0.0, 0.0, 0.0, 0.0, 0.0, 0.0, 0.0, 0.0, 0.0, 0.0, 0.0, 0.0, 0.0, 0.0, 0.0, 0.0, 0.0, 0.0, 0.0, 0.0, 0.0, 0.0, 0.0, 0.0, 0.0, 0.0, 0.0, 0.0, 0.0, 0.0, 0.0, 0.0, 0.0, 0.0, 0.0, 0.0, 0.0, 0.0, 0.0, 0.0, 0.0, 0.0, 0.0, 0.0, 0.0, 0.0, 0.0, 0.0, 0.0, 0.0, 0.0, 0.0, 0.0, 0.0, 0.0, 0.0, 0.0, 0.0, 0.0, 0.0, 0.0, 0.0, 0.0, 0.0, 0.0, 0.0, 0.0, 0.0, 0.0, 0.0, 0.0, 0.0, 0.0, 0.0, 0.0, 0.0, 0.0, 0.0, 0.0, 0.0, 0.0, 0.0, 0.0, 0.0, 0.0, 0.0, 0.0, 0.0, 0.0, 0.0, 0.0, 0.0, 0.0, 0.0, 0.0, 0.0, 0.0, 0.0, 0.0, 0.0, 0.0, 0.0, 0.0, 0.0, 0.0, 0.0, 0.0, 0.0, 0.0, 0.0, 0.0, 0.0, 0.0, 0.0, 0.0, 0.0, 0.0, 0.0, 0.0, 0.0, 0.0, 0.0, 0.0, 0.0, 0.0, 0.0, 0.0, 0.0, 0.0, 0.0, 0.0, 0.0, 0.0, 0.0, 0.0, 0.0, 0.0, 0.0, 0.0, 0.0, 0.0, 0.0, 0.0, 0.0, 0.0, 0.0, 0.0, 0.0, 0.0, 0.0, 0.0, 0.0, 0.0, 0.0, 0.0, 0.0, 0.0, 0.0, 0.0, 0.0, 0.0, 0.0, 0.0, 0.0, 0.0, 0.0, 0.0, 0.0, 0.0, 0.0, 0.0, 0.0, 0.0, 0.0, 0.0, 0.0, 0.0, 0.0, 0.0, 0.0, 0.0, 0.0, 0.0, 0.0, 0.0, 0.0, 0.0, 0.0, 0.0, 0.0, 0.0, 0.0, 0.0, 0.0, 0.0, 0.0, 0.0, 0.0, 0.0, 0.0, 0.0, 0.0, 0.0, 0.0, 0.0, 0.0, 0.0, 0.0, 0.0, 0.0, 0.0, 0.0, 0.0, 0.0, 0.0, 0.0, 0.0, 0.0, 0.0, 0.0, 0.0, 0.0, 0.0, 0.0, 0.0, 0.0, 0.0, 0.0, 0.0, 0.0, 0.0, 0.0, 0.0, 0.0, 0.0, 0.0, 0.0, 0.0, 0.0, 0.0, 0.0, 0.0, 0.0, 0.0, 0.0, 0.0, 0.0, 0.0, 0.0, 0.0, 0.0, 0.0, 0.0, 0.0, 0.0, 0.0, 0.0, 0.0, 0.0, 0.0, 0.0, 0.0, 0.0, 0.0, 0.0, 0.0, 0.0, 0.0, 0.0, 0.0, 0.0, 0.0, 0.0, 0.0, 0.0, 0.0, 0.0, 0.0, 0.0, 0.0, 0.0, 0.0, 0.0, 0.0, 0.0, 0.0, 0.0, 0.0, 0.0, 0.0, 0.0, 0.0, 0.0, 0.0, 0.0, 0.0, 0.0, 0.0, 0.0, 0.0, 0.0, 0.0, 0.0, 0.0, 0.0, 0.0, 0.0, 0.0, 0.0, 0.0, 0.0, 0.0, 0.0, 0.0, 0.0, 0.0, 0.0, 0.0, 0.0, 0.0, 0.0, 0.0, 0.0, 0.0, 0.0, 0.0, 0.0, 0.0, 0.0, 0.0, 0.0, 0.0, 0.0, 0.0, 0.0, 0.0, 0.0, 0.0, 0.0, 0.0, 0.0, 0.0, 0.0, 0.0, 0.0, 0.0, 0.0, 0.0, 0.0, 0.0, 0.0, 0.0, 0.0, 0.0, 0.0, 0.0, 0.0, 0.0, 0.0, 0.0, 0.0, 0.0, 0.0, 0.0, 0.0, 0.0, 0.0, 0.0, 0.0, 0.0, 0.0, 0.0, 0.0, 0.0, 0.0, 0.0, 0.0, 0.0, 0.0, 0.0, 0.0, 0.0, 0.0, 0.0, 0.0, 0.0, 0.0, 0.0, 0.0, 0.0, 0.0, 0.0, 0.0, 0.0, 0.0, 0.0, 0.0, 0.0, 0.0, 0.0, 0.0, 0.0, 0.0, 0.0, 0.0, 0.0, 0.0, 0.0, 0.0, 0.0, 0.0, 0.0, 0.0, 0.0, 0.0, 0.0, 0.0, 0.0, 0.0, 0.0, 0.0, 0.0, 0.0, 0.0, 0.0, 0.0, 0.0, 0.0, 0.0, 0.0, 0.0, 0.0, 0.0, 0.0, 0.0, 0.0, 0.0, 0.0, 0.0, 0.0, 0.0, 0.0, 0.0, 0.0, 0.0, 0.0, 0.0, 0.0, 0.0, 0.0, 0.0, 0.0, 0.0, 0.0, 0.0, 0.0, 0.0, 0.0, 0.0, 0.0, 0.0, 0.0, 0.0, 0.0, 0.0, 0.0, 0.0, 0.0, 0.0, 0.0, 0.0, 0.0, 0.0, 0.0, 0.0, 0.0, 0.0, 0.0, 0.0, 0.0, 0.0, 0.0, 0.0, 0.0, 0.0, 0.0, 0.0, 0.0, 0.0, 0.0, 0.0, 0.0, 0.0, 0.0, 0.0, 0.0, 0.0, 0.0, 0.0, 0.0, 0.0, 0.0, 0.0, 0.0, 0.0, 0.0, 0.0, 0.0, 0.0, 0.0, 0.0, 0.0, 0.0, 0.0, 0.0, 0.0, 0.0, 0.0, 0.0, 0.0, 0.0, 0.0, 0.0, 0.0, 0.0, 0.0, 0.0, 0.0, 0.0, 0.0, 0.0, 0.0, 0.0, 0.0, 0.0, 0.0, 0.0, 0.0, 0.0, 0.0, 0.0, 0.0, 0.0, 0.0, 0.0, 0.0, 0.0, 0.0, 0.0, 0.0, 0.0, 0.0, 0.0, 0.0, 0.0, 0.0, 0.0, 0.0, 0.0, 0.0, 0.0, 0.0, 0.0, 0.0, 0.0, 0.0, 0.0, 0.0, 0.0, 0.0, 0.0, 0.0, 0.0, 0.0, 0.0, 0.0, 0.0, 0.0, 0.0, 0.0, 0.0, 0.0, 0.0, 0.0, 0.0, 0.0, 0.0, 0.0, 0.0, 0.0, 0.0, 0.0, 0.0, 0.0, 0.0, 0.0, 0.0, 0.0, 0.0, 0.0, 0.0, 0.0, 0.0, 0.0, 0.0, 0.0, 0.0, 0.0, 0.0, 0.0, 0.0, 0.0, 0.0, 0.0, 0.0, 0.0, 0.0, 0.0, 0.0, 0.0, 0.0, 0.0, 0.0, 0.0, 0.0, 0.0, 0.0, 0.0, 0.0, 0.0, 0.0, 0.0, 0.0, 0.0, 0.0, 0.0, 0.0, 0.0, 0.0, 0.0, 0.0, 0.0, 0.0, 0.0, 0.0, 0.0, 0.0, 0.0, 0.0, 0.0, 0.0, 0.0, 0.0, 0.0, 0.0, 0.0, 0.0, 0.0, 0.0, 0.0, 0.0, 0.0, 0.0, 0.0, 0.0, 0.0, 0.0, 0.0, 0.0, 0.0, 0.0, 0.0, 0.0, 0.0, 0.0, 0.0, 0.0, 0.0, 0.0, 0.0, 0.0, 0.0, 0.0, 0.0, 0.0, 0.0, 0.0, 0.0, 0.0, 0.0, 0.0, 0.0, 0.0, 0.0, 0.0, 0.0, 0.0, 0.0, 0.0, 0.0, 0.0, 0.0, 0.0, 0.0, 0.0, 0.0, 0.0, 0.0, 0.0, 0.0, 0.0, 0.0, 0.0, 0.0, 0.0, 0.0, 0.0, 0.0, 0.0, 0.0, 0.0, 0.0, 0.0, 0.0, 0.0, 0.0, 0.0, 0.0, 0.0, 0.0, 0.0, 0.0, 0.0, 0.0, 0.0, 0.0, 0.0, 0.0, 0.0, 0.0, 0.0, 0.0, 0.0, 0.0, 0.0, 0.0, 0.0, 0.0, 0.0, 0.0, 0.0, 0.4029, 0.7768, 0.4022, 0.777, 0.4029, 0.7446, 0.4036, 0.7443, 0.4022, 0.777, 0.4015, 0.7772, 0.4021, 0.7449, 0.4029, 0.7446, 0.4036, 0.7443, 0.4029, 0.7446, 0.4038, 0.7154, 0.4046, 0.715, 0.4029, 0.7446, 0.4021, 0.7449, 0.4031, 0.7158, 0.4038, 0.7154, 0.8213, 0.452, 0.8216, 0.4526, 0.7909, 0.4691, 0.7905, 0.4686, 0.8216, 0.4526, 0.8218, 0.4531, 0.7912, 0.4696, 0.7909, 0.4691, 0.7905, 0.4686, 0.7909, 0.4691, 0.764, 0.4913, 0.7635, 0.4909, 0.7909, 0.4691, 0.7912, 0.4696, 0.7644, 0.4917, 0.764, 0.4913, 0.7635, 0.4909, 0.764, 0.4913, 0.7419, 0.5184, 0.7413, 0.5181, 0.764, 0.4913, 0.7644, 0.4917, 0.7424, 0.5187, 0.7419, 0.5184, 0.7413, 0.5181, 0.7419, 0.5184, 0.7254, 0.5493, 0.7249, 0.5491, 0.7419, 0.5184, 0.7424, 0.5187, 0.726, 0.5496, 0.7254, 0.5493, 0.7249, 0.5491, 0.7254, 0.5493, 0.7153, 0.5829, 0.7147, 0.5827, 0.7254, 0.5493, 0.726, 0.5496, 0.7159, 0.583, 0.7153, 0.5829, 0.7147, 0.5827, 0.7153, 0.5829, 0.7119, 0.6177, 0.7113, 0.6177, 0.7153, 0.5829, 0.7159, 0.583, 0.7125, 0.6177, 0.7119, 0.6177, 0.7113, 0.6177, 0.7119, 0.6177, 0.7153, 0.6526, 0.7147, 0.6527, 0.7119, 0.6177, 0.7125, 0.6177, 0.7159, 0.6525, 0.7153, 0.6526, 0.7147, 0.6527, 0.7153, 0.6526, 0.7254, 0.6862, 0.7249, 0.6864, 0.7153, 0.6526, 0.7159, 0.6525, 0.726, 0.6859, 0.7254, 0.6862, 0.7249, 0.6864, 0.7254, 0.6862, 0.7419, 0.7171, 0.7413, 0.7174, 0.7254, 0.6862, 0.726, 0.6859, 0.7424, 0.7167, 0.7419, 0.7171, 0.7413, 0.7174, 0.7419, 0.7171, 0.764, 0.7442, 0.7635, 0.7446, 0.7419, 0.7171, 0.7424, 0.7167, 0.7644, 0.7437, 0.764, 0.7442, 0.7635, 0.7446, 0.764, 0.7442, 0.7909, 0.7664, 0.7905, 0.7669, 0.764, 0.7442, 0.7644, 0.7437, 0.7912, 0.7659, 0.7909, 0.7664, 0.7905, 0.7669, 0.7909, 0.7664, 0.8216, 0.7829, 0.8213, 0.7835, 0.7909, 0.7664, 0.7912, 0.7659, 0.8218, 0.7824, 0.8216, 0.7829, 0.405, 0.715, 0.4058, 0.7154, 0.4054, 0.7446, 0.4046, 0.7444, 0.4058, 0.7154, 0.4067, 0.7157, 0.4062, 0.7448, 0.4054, 0.7446, 0.4046, 0.7444, 0.4054, 0.7446, 0.4058, 0.777, 0.405, 0.7769, 0.4054, 0.7446, 0.4062, 0.7448, 0.4067, 0.7771, 0.4058, 0.777, 0.5033, 0.6749, 0.5042, 0.6751, 0.5023, 0.7094, 0.5015, 0.7093, 0.5042, 0.6751, 0.505, 0.6753, 0.5032, 0.7095, 0.5023, 0.7094, 0.5015, 0.7093, 0.5023, 0.7094, 0.5012, 0.7444, 0.5004, 0.7445, 0.5023, 0.7094, 0.5032, 0.7095, 0.5021, 0.7444, 0.5012, 0.7444, 0.5004, 0.7445, 0.5012, 0.7444, 0.5009, 0.7788, 0.5, 0.7789, 0.5012, 0.7444, 0.5021, 0.7444, 0.5017, 0.7787, 0.5009, 0.7788, 0.5, 0.7789, 0.5009, 0.7788, 0.5012, 0.8112, 0.5004, 0.8115, 0.5009, 0.7788, 0.5017, 0.7787, 0.5021, 0.8109, 0.5012, 0.8112, 0.5004, 0.8115, 0.5012, 0.8112, 0.5023, 0.8404, 0.5015, 0.8407, 0.5012, 0.8112, 0.5021, 0.8109, 0.5032, 0.84, 0.5023, 0.8404, 0.5015, 0.8407, 0.5023, 0.8404, 0.5042, 0.8652, 0.5033, 0.8656, 0.5023, 0.8404, 0.5032, 0.84, 0.505, 0.8648, 0.5042, 0.8652, 0.8162, 0.7835, 0.8167, 0.7838, 0.8034, 0.8161, 0.8028, 0.816, 0.8167, 0.7838, 0.8172, 0.784, 0.8039, 0.8163, 0.8034, 0.8161, 0.8028, 0.816, 0.8034, 0.8161, 0.7966, 0.8505, 0.796, 0.8505, 0.8034, 0.8161, 0.8039, 0.8163, 0.7972, 0.8506, 0.7966, 0.8505, 0.796, 0.8505, 0.7966, 0.8505, 0.7966, 0.8856, 0.796, 0.8856, 0.7966, 0.8505, 0.7972, 0.8506, 0.7972, 0.8855, 0.7966, 0.8856, 0.796, 0.8856, 0.7966, 0.8856, 0.8034, 0.9199, 0.8028, 0.9201, 0.7966, 0.8856, 0.7972, 0.8855, 0.8039, 0.9198, 0.8034, 0.9199, 0.8028, 0.9201, 0.8034, 0.9199, 0.8167, 0.9523, 0.8162, 0.9526, 0.8034, 0.9199, 0.8039, 0.9198, 0.8172, 0.952, 0.8167, 0.9523, 0.4046, 0.9426, 0.4038, 0.9422, 0.4029, 0.9131, 0.4036, 0.9134, 0.4038, 0.9422, 0.4031, 0.9419, 0.4021, 0.9129, 0.4029, 0.9131, 0.4036, 0.9134, 0.4029, 0.9131, 0.4022, 0.8808, 0.4029, 0.881, 0.4029, 0.9131, 0.4021, 0.9129, 0.4015, 0.8806, 0.4022, 0.8808, 0.4029, 0.881, 0.4022, 0.8808, 0.4019, 0.8464, 0.4026, 0.8465, 0.4022, 0.8808, 0.4015, 0.8806, 0.4011, 0.8464, 0.4019, 0.8464, 0.4026, 0.8465, 0.4019, 0.8464, 0.4019, 0.8114, 0.4026, 0.8113, 0.4019, 0.8464, 0.4011, 0.8464, 0.4011, 0.8114, 0.4019, 0.8114, 0.4026, 0.8113, 0.4019, 0.8114, 0.4022, 0.777, 0.4029, 0.7768, 0.4019, 0.8114, 0.4011, 0.8114, 0.4015, 0.7772, 0.4022, 0.777, 0.09726, 0.5983, 0.0488, 0.6094, 0.04962, 0.5699, 0.09822, 0.5519, 0.09822, 0.5519, 0.04962, 0.5699, 0.0508, 0.5344, 0.09961, 0.5101, 0.6403, 0.0, 0.659, 0.03383, 0.6237, 0.05756, 0.5988, 0.02791, 0.5988, 0.02791, 0.6237, 0.05756, 0.5937, 0.08775, 0.5635, 0.06343, 0.5635, 0.06343, 0.5937, 0.08775, 0.5701, 0.1233, 0.5357, 0.1052, 0.5357, 0.1052, 0.5701, 0.1233, 0.5539, 0.1627, 0.5166, 0.1516, 0.5166, 0.1516, 0.5539, 0.1627, 0.5456, 0.2046, 0.5069, 0.2009, 0.5069, 0.2009, 0.5456, 0.2046, 0.5456, 0.2473, 0.5069, 0.2511, 0.5069, 0.2511, 0.5456, 0.2473, 0.5539, 0.2892, 0.5166, 0.3004, 0.5166, 0.3004, 0.5539, 0.2892, 0.5701, 0.3286, 0.5357, 0.3468, 0.5357, 0.3468, 0.5701, 0.3286, 0.5937, 0.3641, 0.5635, 0.3886, 0.5635, 0.3886, 0.5937, 0.3641, 0.6237, 0.3943, 0.5988, 0.4241, 0.5988, 0.4241, 0.6237, 0.3943, 0.659, 0.418, 0.6403, 0.452, 0.7868, 0.4519, 0.7322, 0.426, 0.7333, 0.3956, 0.788, 0.4161, 0.788, 0.4161, 0.7333, 0.3956, 0.7333, 0.36, 0.788, 0.3742, 0.788, 0.3742, 0.7333, 0.36, 0.7322, 0.3205, 0.7868, 0.3278, 0.1044, 0.5101, 0.1579, 0.5229, 0.1557, 0.5648, 0.1018, 0.5593, 0.1018, 0.5593, 0.1557, 0.5648, 0.1543, 0.6074, 0.1002, 0.6095, 0.1002, 0.6095, 0.1543, 0.6074, 0.1539, 0.6493, 0.09961, 0.6588, 0.09961, 0.6588, 0.1539, 0.6493, 0.1543, 0.6888, 0.1002, 0.7052, 0.1002, 0.7052, 0.1543, 0.6888, 0.1557, 0.7243, 0.1018, 0.747, 0.1018, 0.747, 0.1557, 0.7243, 0.1579, 0.7546, 0.1044, 0.7826, 0.2403, 0.5101, 0.2733, 0.5281, 0.2571, 0.5676, 0.2212, 0.5565, 0.2212, 0.5565, 0.2571, 0.5676, 0.2488, 0.6094, 0.2115, 0.6057, 0.2115, 0.6057, 0.2488, 0.6094, 0.2488, 0.6521, 0.2115, 0.656, 0.2115, 0.656, 0.2488, 0.6521, 0.2571, 0.694, 0.2212, 0.7053, 0.2212, 0.7053, 0.2571, 0.694, 0.2733, 0.7335, 0.2403, 0.7517, 0.09961, 0.8352, 0.0508, 0.8108, 0.04962, 0.7753, 0.09822, 0.7935, 0.09822, 0.7935, 0.04962, 0.7753, 0.0488, 0.7359, 0.09726, 0.7471, 0.09726, 0.7471, 0.0488, 0.7359, 0.04839, 0.694, 0.09677, 0.6978, 0.09677, 0.6978, 0.04839, 0.694, 0.04839, 0.6513, 0.09677, 0.6476, 0.09677, 0.6476, 0.04839, 0.6513, 0.0488, 0.6094, 0.09726, 0.5983, 0.2323, 0.03872, 0.1907, 0.04703, 0.1795, 0.009801, 0.2285, 2.444e-08, 0.2746, 0.03872, 0.2323, 0.03872, 0.2285, 2.444e-08, 0.2784, 0.0, 0.3161, 0.04703, 0.2746, 0.03872, 0.2784, 0.0, 0.3274, 0.009801, 0.3553, 0.06334, 0.3161, 0.04703, 0.3274, 0.009801, 0.3735, 0.02903, 0.3905, 0.08701, 0.3553, 0.06334, 0.3735, 0.02903, 0.415, 0.05694, 0.4204, 0.1171, 0.3905, 0.08701, 0.415, 0.05694, 0.4503, 0.09246, 0.4439, 0.1526, 0.4204, 0.1171, 0.4503, 0.09246, 0.478, 0.1342, 0.4601, 0.1919, 0.4439, 0.1526, 0.478, 0.1342, 0.4971, 0.1806, 0.4684, 0.2337, 0.4601, 0.1919, 0.4971, 0.1806, 0.5069, 0.2299, 0.4684, 0.2763, 0.4684, 0.2337, 0.5069, 0.2299, 0.5069, 0.2801, 0.4601, 0.3181, 0.4684, 0.2763, 0.5069, 0.2801, 0.4971, 0.3294, 0.4439, 0.3575, 0.4601, 0.3181, 0.4971, 0.3294, 0.478, 0.3758, 0.4204, 0.3929, 0.4439, 0.3575, 0.478, 0.3758, 0.4503, 0.4176, 0.3905, 0.423, 0.4204, 0.3929, 0.4503, 0.4176, 0.415, 0.4531, 0.3553, 0.4467, 0.3905, 0.423, 0.415, 0.4531, 0.3735, 0.481, 0.3161, 0.463, 0.3553, 0.4467, 0.3735, 0.481, 0.3274, 0.5003, 0.2746, 0.4713, 0.3161, 0.463, 0.3274, 0.5003, 0.2784, 0.5101, 0.2323, 0.4713, 0.2746, 0.4713, 0.2784, 0.5101, 0.2285, 0.5101, 0.1907, 0.463, 0.2323, 0.4713, 0.2285, 0.5101, 0.1795, 0.5003, 0.1516, 0.4467, 0.1907, 0.463, 0.1795, 0.5003, 0.1334, 0.481, 0.1164, 0.423, 0.1516, 0.4467, 0.1334, 0.481, 0.09188, 0.4531, 0.08647, 0.3929, 0.1164, 0.423, 0.09188, 0.4531, 0.05658, 0.4176, 0.06294, 0.3575, 0.08647, 0.3929, 0.05658, 0.4176, 0.02884, 0.3758, 0.04674, 0.3181, 0.06294, 0.3575, 0.02884, 0.3758, 0.00974, 0.3294, 0.03848, 0.2763, 0.04674, 0.3181, 0.00974, 0.3294, 0.0, 0.2801, 0.03848, 0.2337, 0.03848, 0.2763, 0.0, 0.2801, 2.429e-08, 0.2299, 0.04674, 0.1919, 0.03848, 0.2337, 2.429e-08, 0.2299, 0.00974, 0.1806, 0.06294, 0.1526, 0.04674, 0.1919, 0.00974, 0.1806, 0.02885, 0.1342, 0.08647, 0.1171, 0.06294, 0.1526, 0.02885, 0.1342, 0.05658, 0.09246, 0.1164, 0.08701, 0.08647, 0.1171, 0.05658, 0.09246, 0.09188, 0.05694, 0.1516, 0.06334, 0.1164, 0.08701, 0.09188, 0.05694, 0.1334, 0.02903, 0.1907, 0.04703, 0.1516, 0.06334, 0.1334, 0.02903, 0.1795, 0.009801, 0.0, 0.0, 0.0, 0.0, 0.0, 0.0, 0.0, 0.0, 0.0, 0.0, 0.0, 0.0, 0.0, 0.0, 0.0, 0.0, 0.0, 0.0, 0.0, 0.0, 0.0, 0.0, 0.0, 0.0, 0.0, 0.0, 0.0, 0.0, 0.0, 0.0, 0.0, 0.0, 0.0, 0.0, 0.0, 0.0, 0.0, 0.0, 0.0, 0.0, 0.0, 0.0, 0.0, 0.0, 0.0, 0.0, 0.0, 0.0, 0.0, 0.0, 0.0, 0.0, 0.0, 0.0, 0.0, 0.0, 0.0, 0.0, 0.0, 0.0, 0.0, 0.0, 0.0, 0.0, 0.0, 0.0, 0.0, 0.0, 0.0, 0.0, 0.0, 0.0, 0.0, 0.0, 0.0, 0.0, 0.0, 0.0, 0.0, 0.0, 0.0, 0.0, 0.0, 0.0, 0.0, 0.0, 0.0, 0.0, 0.0, 0.0, 0.0, 0.0, 0.0, 0.0, 0.0, 0.0, 0.0, 0.0, 0.0, 0.0, 0.0, 0.0, 0.0, 0.0, 0.0, 0.0, 0.0, 0.0, 0.0, 0.0, 0.0, 0.0, 0.0, 0.0, 0.0, 0.0, 0.0, 0.0, 0.0, 0.0, 0.0, 0.0, 0.0, 0.0, 0.0, 0.0, 0.0, 0.0, 0.0, 0.0, 0.0, 0.0, 0.0, 0.0, 0.0, 0.0, 0.0, 0.0, 0.0, 0.0, 0.0, 0.0, 0.0, 0.0, 0.0, 0.0, 0.0, 0.0, 0.0, 0.0, 0.0, 0.0, 0.0, 0.0, 0.0, 0.0, 0.0, 0.0, 0.0, 0.0, 0.0, 0.0, 0.0, 0.0, 0.0, 0.0, 0.0, 0.0, 0.0, 0.0, 0.0, 0.0, 0.0, 0.0, 0.0, 0.0, 0.0, 0.0, 0.0, 0.0, 0.0, 0.0, 0.0, 0.0, 0.0, 0.0, 0.0, 0.0, 0.0, 0.0, 0.0, 0.0, 0.0, 0.0, 0.0, 0.0, 0.0, 0.0, 0.0, 0.0, 0.0, 0.0, 0.0, 0.0, 0.0, 0.0, 0.0, 0.0, 0.0, 0.0, 0.0, 0.0, 0.0, 0.0, 0.0, 0.0, 0.0, 0.0, 0.0, 0.0, 0.0, 0.0, 0.0, 0.0, 0.0, 0.0, 0.0, 0.0, 0.0, 0.0, 0.0, 0.0, 0.0, 0.0, 0.0, 0.0, 0.0, 0.0, 0.0, 0.0, 0.0, 0.0, 0.0, 0.0, 0.0, 0.0, 0.0, 0.0, 0.0, 0.0, 0.0, 0.0, 0.0, 0.0, 0.0, 0.0, 0.0, 0.0, 0.0, 0.0, 0.0, 0.0, 0.0, 0.0, 0.0, 0.0, 0.0, 0.0, 0.0, 0.0, 0.0, 0.0, 0.0, 0.0, 0.0, 0.0, 0.0, 0.0, 0.0, 0.0, 0.0, 0.0, 0.0, 0.0, 0.0, 0.0, 0.0, 0.0, 0.0, 0.0, 0.0, 0.0, 0.0, 0.0, 0.0, 0.0, 0.0, 0.0, 0.0, 0.0, 0.0, 0.0, 0.0, 0.0, 0.0, 0.0, 0.0, 0.0, 0.0, 0.0, 0.0, 0.0])
me_cylinder.materials.append(mat_tip)
me_cylinder.materials.append(mat_tipbase)
me_cylinder.materials.append(mat_ferrule)
me_cylinder.materials.append(mat_shaft)
me_cylinder.materials.append(mat_butt)
me_cylinder.materials.append(mat_joint)
me_cylinder.materials.append(mat_jointring)
me_cylinder.materials.append(mat_buttend)
me_cylinder.materials.append(mat_bumper)
me_cylinder.use_remesh_preserve_volume = False
me_cylinder.use_remesh_preserve_attributes = False
me_cylinder.use_mirror_vertex_groups = False
me_cylinder.use_paint_bone_selection = False
me_cylinder.use_paint_mask = True
me_cylinder.update()

# ---- objects
ob_cuestick = bpy.data.objects.new('CueStick', me_cylinder)

# ---- transforms, parenting, visibility, modifiers, constraints
ob_cuestick.location = (0.0, -0.02324, 0.0)
ob_cuestick.rotation_euler = (1.571, -0.0, 0.0)
ob_cuestick.scale = (0.65, 0.65, 96.2)
ob_cuestick.lineart.crease_threshold = 0.0

# ---- collection membership
col_collection_1.objects.link(ob_cuestick)

# ---- scene / render settings (as saved in the file)
scene.frame_start = 1; scene.frame_end = 250; scene.frame_set(5)
scene.render.engine = 'BLENDER_EEVEE_NEXT'
scene.render.dither_intensity = 0.0
scene.cycles.use_denoising = False
scene.cycles.samples = 128
scene.cycles.sampling_pattern = 'TABULATED_SOBOL'
scene.cycles.use_adaptive_sampling = False
scene.cycles.use_light_tree = False
scene.cycles.blur_glossy = 0.0
scene.cycles.sample_clamp_indirect = 0.0
scene.view_settings.view_transform = 'Standard'
bpy.context.view_layer.update()

# ---- added for rendering (the .blend has no active camera and no usable light): camera, sun
cam_auto = bpy.data.cameras.new('AutoCamera')
cam_auto.lens = 50.0
cam_auto.sensor_width = 36.0
cam_auto.clip_end = 3097.5
ob_auto_camera = bpy.data.objects.new('AutoCamera', cam_auto)
scene.collection.objects.link(ob_auto_camera)
ob_auto_camera.location = (176.497, -210.1, 141.197)
ob_auto_camera.rotation_euler = (1.09748, -7.21219e-08, 0.694738)
scene.camera = ob_auto_camera
light_auto_sun = bpy.data.lights.new('AutoSun', 'SUN')
light_auto_sun.energy = 3.0
light_auto_sun.angle = 0.0523599
ob_auto_sun = bpy.data.objects.new('AutoSun', light_auto_sun)
scene.collection.objects.link(ob_auto_sun)
ob_auto_sun.rotation_euler = (0.872665, 0.174533, 0.523599)
bpy.context.view_layer.update()
